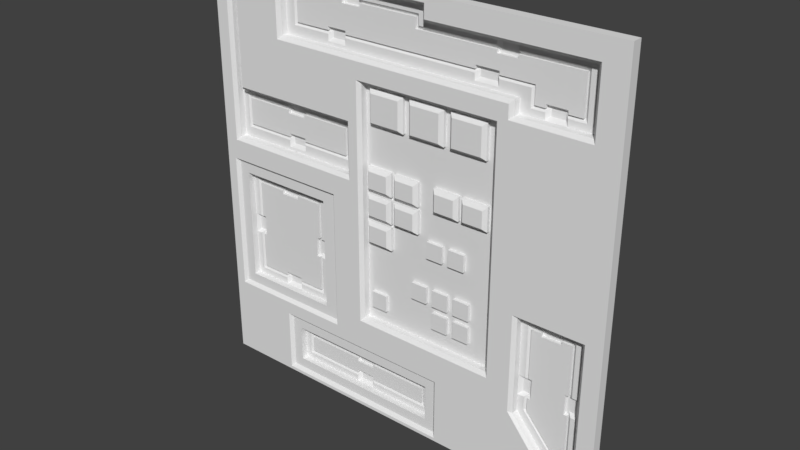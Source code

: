 # Source: reac1_4.blend  (saved by Blender 2.78.0; exported with 4.5.12 LTS)
import bpy
from mathutils import Matrix  # noqa: F401  (used for matrix-valued properties, if any)

bpy.ops.wm.read_factory_settings(use_empty=True)
scene = bpy.context.scene
scene.name = 'Scene'

# ---- collections
col_collection_1 = bpy.data.collections.new('Collection 1'); scene.collection.children.link(col_collection_1)

# ---- materials (node trees are filled in below, after node groups)
mat_reac1_4 = bpy.data.materials.new('reac1_4')
mat_reac1_4.alpha_threshold = 0.0
mat_reac1_4.use_transparent_shadow = False
mat_reac1_4.roughness = 0.5

# ---- material node trees

# ---- world
world_world = bpy.data.worlds.new('World'); scene.world = world_world
world_world.color = (0.05088, 0.05088, 0.05088)
world_world.use_sun_shadow = False
world_world.sun_shadow_jitter_overblur = 0.0
world_world.cycles.sampling_method = 'MANUAL'

# ---- meshes
me_reac1_4 = bpy.data.meshes.new('reac1_4')
me_reac1_4.from_pydata([(1.28, 1.28, -1.28), (-1.28, 1.28, 1.28), (-1.28, 1.28, -1.28), (1.28, 1.28, 1.28), (-1.18, 1.28, 1.24), (-1.14, 1.28, -0.42), (-1.14, 1.28, -0.3), (-1.14, 1.28, -0.02), (-1.14, 1.28, 1.24), (-1.12, 1.3, -0.4), (-1.12, 1.3, -0.32), (-1.1, 1.28, -0.3), (-1.1, 1.28, -0.42), (-1.1, 1.28, -0.06), (-1.08, 1.3, -0.42), (-1.08, 1.3, -0.4), (-1.08, 1.3, -0.32), (-1.08, 1.3, -0.3), (-1.06, 1.3, -0.42), (-1.06, 1.3, -0.3), (-1.08, 1.3, -0.64), (-1.14, 1.28, 0.46), (-1.14, 1.28, -0.7), (-1.08, 1.3, -0.08), (-1.12, 1.3, 0.28), (-1.14, 1.28, 0.26), (-1.1, 1.28, -0.66), (-0.9, 1.28, -0.02), (-1.14, 1.28, 0.5), (-0.9, 1.28, -0.66), (-0.9, 1.28, -0.06), (-0.9, 1.3, -0.64), (-0.9, 1.3, -0.08), (-1.12, 1.3, 0.44), (-0.9, 1.28, -0.7), (-0.88, 1.3, -0.64), (-0.9, 1.3, -0.62), (-0.88, 1.3, -0.04), (-0.82, 1.28, 0.46), (-0.88, 1.3, -0.68), (-0.9, 1.3, -0.1), (-0.88, 1.3, -0.08), (-0.82, 1.28, 0.26), (-0.82, 1.3, 0.28), (-0.82, 1.3, 0.44), (-0.8, 1.3, -0.68), (-0.8, 1.3, -0.64), (-0.8, 1.3, -0.08), (-0.8, 1.3, -0.04), (-0.78, 1.3, -0.62), (-0.78, 1.3, -0.1), (-0.82, 1.28, 0.22), (-0.8, 1.3, 0.24), (-0.82, 1.3, 0.42), (-1.18, 1.28, 0.2), (-0.8, 1.3, 0.28), (-0.82, 1.3, 0.3), (-0.8, 1.3, 0.44), (-0.8, 1.3, 0.48), (-0.82, 1.28, 0.5), (-0.78, 1.28, -0.66), (-0.78, 1.3, -0.64), (-0.78, 1.3, -0.08), (-0.72, 1.28, -0.98), (-0.72, 1.3, 0.24), (-0.72, 1.3, 0.28), (-0.7199, 1.3, 0.4567), (-0.72, 1.3, 0.48), (-0.78, 1.28, -0.7), (-0.78, 1.28, -0.06), (-0.78, 1.28, -0.02), (-0.7, 1.3, 0.3), (-0.7, 1.3, 0.42), (-0.7, 1.3, 0.44), (-0.74, 1.28, 0.94), (-0.72, 1.3, 0.96), (-0.64, 1.3, -0.42), (-0.64, 1.3, -0.3), (-0.76, 1.28, -1.16), (-0.62, 1.3, -0.64), (-0.62, 1.3, -0.42), (-0.62, 1.3, -0.3), (-0.62, 1.3, -0.08), (-0.7, 1.28, 0.46), (-0.76, 1.28, -0.94), (-0.6, 1.28, -0.42), (-0.62, 1.3, -0.4), (-0.62, 1.3, -0.32), (-0.6, 1.28, -0.3), (-0.6, 1.28, -0.06), (-0.58, 1.3, -0.4), (-0.58, 1.3, -0.32), (-0.7, 1.3, 0.28), (-0.7, 1.3, -1.0), (-0.6, 1.28, -0.66), (-0.56, 1.28, -0.42), (-0.56, 1.28, -0.3), (-0.7, 1.28, 0.22), (-0.7, 1.28, 0.5), (-0.72, 1.3, 1.14), (-0.72, 1.28, -1.12), (-0.7, 1.3, -1.1), (-0.54, 1.28, -0.7), (-0.54, 1.28, -0.02), (-0.74, 1.28, 1.16), (-0.7, 1.28, 0.26), (-0.5, 1.28, 0.94), (-0.5, 1.3, 0.96), (-0.5, 1.28, 0.9), (-0.5, 1.3, 0.98), (-0.48, 1.3, 0.92), (-0.48, 1.3, 0.96), (-0.34, 1.28, -0.98), (-0.38, 1.28, 0.26), (-0.34, 1.28, -1.12), (-0.4, 1.3, 0.28), (-0.4, 1.3, 0.44), (-0.4, 1.3, 0.92), (-0.4, 1.3, 0.96), (-0.4, 1.3, 1.14), (-0.4, 1.28, 1.16), (-0.38, 1.28, 0.46), (-0.38, 1.3, 0.98), (-0.4, 1.3, 1.12), (-0.38, 1.3, 1.18), (-0.4, 1.28, 1.2), (-0.34, 1.3, -1.1), (-0.34, 1.3, -1.0), (-0.34, 1.28, 0.2), (-0.34, 1.28, 0.5), (-0.38, 1.3, 1.14), (-0.34, 1.28, -1.16), (-0.32, 1.3, -1.1), (-0.34, 1.3, -1.02), (-0.3, 1.3, 1.14), (-0.3, 1.3, 1.18), (-0.32, 1.3, -1.14), (-0.34, 1.3, -1.08), (-0.32, 1.3, -1.0), (-0.32, 1.3, -0.96), (-0.34, 1.28, -0.94), (-0.28, 1.3, 1.12), (-0.24, 1.3, -1.14), (-0.24, 1.3, -1.1), (-0.24, 1.3, -1.0), (-0.24, 1.3, -0.96), (-0.24, 1.28, 0.116), (-0.22, 1.3, -1.08), (-0.22, 1.3, -1.02), (-0.2, 1.28, -0.58), (-0.22, 1.28, -0.04), (-0.22, 1.28, 0.12), (-0.22, 1.28, -0.02), (-0.22, 1.28, 0.14), (-0.22, 1.28, 0.28), (-0.24, 1.28, -0.2111), (-0.2, 1.28, -0.48), (-0.2, 1.28, 0.52), (-0.22, 1.28, -0.18), (-0.24, 1.28, 0.4664), (-0.2, 1.28, 0.72), (-0.38, 1.28, 0.9), (-0.38, 1.28, 0.94), (-0.28, 1.3, 1.14), (-0.22, 1.28, -1.12), (-0.22, 1.28, -0.98), (-0.22, 1.28, -1.16), (-0.22, 1.3, -1.0), (-0.1, 1.28, -0.48), (-0.06, 1.28, -0.04), (-0.06, 1.28, -0.02), (-0.06, 1.28, 0.12), (-0.06, 1.28, 0.14), (-0.06, 1.28, 0.28), (0.02, 1.28, 0.52), (-0.8, 1.28, 1.22), (-0.22, 1.28, -0.94), (-0.28, 1.28, 1.16), (-0.28, 1.28, 1.2), (-0.1, 1.28, -0.58), (-0.22, 1.3, -1.1), (-0.04, 1.28, -0.02), (0.02, 1.28, 0.72), (0.08, 1.28, -0.42), (-0.06, 1.28, -0.18), (-0.04, 1.28, 0.12), (-0.04, 1.28, 0.14), (-0.04, 1.28, 0.28), (0.06, 1.28, 0.52), (-0.8, 1.28, 0.88), (0.1, 1.28, 1.16), (0.08, 1.3, 1.14), (0.16, 1.28, -1.12), (0.12, 1.28, -0.02), (0.12, 1.28, 0.28), (0.06, 1.28, 0.72), (0.12, 1.28, 0.14), (0.14, 1.3, -1.1), (0.14, 1.3, -1.0), (0.08, 1.28, -0.32), (0.18, 1.28, -0.04), (0.16, 1.28, 1.22), (0.12, 1.28, 0.12), (-0.38, 1.3, 0.96), (0.16, 1.28, -0.98), (0.18, 1.28, -0.42), (0.18, 1.28, -0.14), (0.2, 1.28, -1.16), (0.2, 1.28, -0.94), (0.22, 1.28, -0.56), (0.22, 1.28, -0.42), (0.18, 1.28, -0.32), (0.22, 1.28, 0.28), (0.22, 1.28, -0.46), (0.22, 1.28, -0.32), (0.28, 1.28, 0.52), (0.28, 1.28, -0.14), (0.28, 1.28, -0.04), (0.28, 1.28, 0.72), (0.32, 1.28, -0.56), (0.32, 1.28, -0.46), (0.32, 1.28, -0.32), (0.22, 1.28, 0.14), (0.32, 1.28, 0.52), (0.32, 1.28, 0.72), (0.32, 1.28, -0.42), (0.38, 1.28, 0.14), (-0.24, 1.28, 0.74), (0.36, 1.28, -0.56), (0.36, 1.28, -0.46), (0.1, 1.28, 1.1), (0.32, 1.28, -0.04), (0.38, 1.28, 0.28), (0.36, 1.28, -0.42), (0.36, 1.28, -0.32), (0.32, 1.28, -0.14), (0.4, 1.28, 0.28), (0.16, 1.28, 1.14), (0.46, 1.28, -0.46), (0.42, 1.28, -0.14), (0.42, 1.28, -0.04), (0.08, 1.3, 1.08), (0.4, 1.28, 0.14), (0.44, 1.28, 0.94), (0.44, 1.3, 0.96), (0.54, 1.28, 0.52), (-0.24, 1.28, -0.66), (0.46, 1.3, 0.92), (0.46, 1.3, 0.96), (0.46, 1.28, -0.42), (0.56, 1.28, 0.14), (0.56, 1.28, 0.28), (0.44, 1.3, 0.98), (0.46, 1.28, -0.32), (0.44, 1.28, 0.9), (0.56, 1.28, 1.1), (0.56, 1.3, 0.92), (0.56, 1.3, 0.96), (0.56, 1.3, 1.08), (0.46, 1.28, -0.56), (0.54, 1.28, 0.72), (0.58, 1.3, 0.98), (0.6, 1.28, -0.66), (0.6, 1.28, 0.74), (0.56, 1.3, 1.06), (0.58, 1.3, 1.12), (0.56, 1.28, 1.14), (0.58, 1.28, 0.9), (0.58, 1.3, 1.08), (0.6601, 1.3, 1.097), (0.66, 1.3, 1.12), (0.58, 1.28, 0.94), (0.68, 1.3, 1.06), (0.68, 1.3, 1.08), (0.7, 1.28, 0.8), (0.7, 1.28, 0.88), (0.58, 1.3, 0.96), (0.76, 1.28, 0.94), (0.78, 1.28, -0.74), (0.78, 1.28, -0.62), (0.78, 1.28, -0.26), (0.78, 1.3, 0.96), (0.82, 1.28, -0.74), (0.8, 1.3, -0.72), (0.8, 1.3, -0.64), (0.82, 1.28, -0.3), (0.76, 1.28, 0.84), (0.82, 1.28, -0.62), (0.78, 1.3, 0.86), (0.84, 1.3, -0.74), (0.84, 1.3, -0.72), (0.84, 1.3, -0.64), (0.84, 1.3, -0.62), (0.84, 1.3, -0.32), (0.84, 1.28, 0.84), (0.84, 1.3, 0.86), (0.68, 1.28, 1.14), (0.86, 1.3, -0.74), (0.86, 1.3, -0.62), (0.9, 1.28, -0.3), (0.84, 1.28, 0.8), (0.84, 1.3, 0.88), (0.68, 1.28, 1.1), (0.9, 1.3, -0.32), (0.9, 1.28, -0.26), (0.86, 1.3, 0.82), (0.86, 1.3, 0.86), (0.92, 1.3, -0.32), (0.94, 1.3, 0.82), (0.94, 1.3, 0.86), (0.9, 1.3, -0.34), (0.92, 1.3, -0.26), (0.96, 1.3, 0.88), (1.0, 1.3, -0.32), (0.96, 1.3, 0.86), (1.0, 1.3, -0.26), (0.96, 1.28, 0.8), (0.96, 1.28, 0.84), (1.02, 1.3, -0.34), (1.02, 1.3, -0.32), (0.56, 1.26, 0.28), (0.56, 1.26, 0.14), (0.54, 1.26, 0.72), (0.54, 1.26, 0.52), (0.54, 1.24, 0.26), (0.54, 1.24, 0.16), (0.52, 1.24, 0.7), (0.52, 1.24, 0.54), (1.02, 1.28, -0.3), (0.4, 1.26, 0.14), (0.42, 1.24, 0.16), (0.32, 1.26, 0.52), (0.46, 1.26, -0.42), (1.06, 1.28, 0.84), (1.04, 1.3, 0.86), (1.04, 1.3, 1.08), (0.46, 1.26, -0.46), (0.46, 1.26, -0.56), (1.08, 1.28, -1.12), (1.06, 1.3, -0.74), (1.06, 1.3, -0.62), (0.34, 1.24, 0.54), (0.46, 1.26, -0.32), (0.34, 1.24, 0.7), (0.42, 1.24, 0.26), (0.42, 1.26, -0.04), (0.42, 1.26, -0.14), (1.08, 1.3, -0.74), (1.08, 1.3, -0.62), (1.08, 1.3, -0.32), (0.4, 1.26, 0.28), (0.36, 1.26, -0.32), (0.36, 1.26, -0.42), (0.36, 1.26, -0.56), (0.38, 1.26, 0.28), (0.38, 1.26, 0.14), (0.32, 1.26, -0.04), (1.1, 1.28, -1.12), (1.1, 1.28, -0.74), (1.08, 1.3, -0.72), (1.08, 1.3, -0.64), (1.1, 1.28, -0.62), (0.36, 1.26, -0.46), (0.36, 1.24, 0.16), (1.06, 1.28, 1.1), (1.08, 1.28, -1.2), (1.12, 1.3, -0.72), (1.12, 1.3, -0.64), (1.02, 1.28, -0.26), (0.36, 1.24, 0.26), (0.32, 1.26, 0.72), (0.32, 1.26, -0.14), (0.32, 1.26, -0.42), (1.12, 1.28, 0.8), (1.12, 1.28, 1.14), (1.14, 1.28, -0.74), (1.14, 1.28, -0.62), (1.1, 1.28, -0.3), (0.32, 1.26, -0.46), (0.32, 1.26, -0.56), (0.28, 1.26, 0.72), (0.28, 1.26, 0.52), (0.24, 1.24, 0.26), (0.24, 1.24, 0.16), (0.28, 1.26, -0.04), (0.28, 1.26, -0.14), (0.32, 1.26, -0.32), (0.26, 1.24, 0.7), (0.22, 1.26, 0.14), (1.16, 1.28, -1.2), (1.16, 1.28, -0.26), (0.22, 1.26, -0.46), (0.22, 1.26, -0.56), (0.26, 1.24, 0.54), (0.22, 1.26, 0.28), (0.18, 1.26, -0.04), (0.18, 1.26, -0.14), (0.22, 1.26, -0.32), (0.22, 1.26, -0.42), (0.08, 1.24, 0.7), (0.08, 1.24, 0.54), (0.18, 1.26, -0.32), (0.18, 1.26, -0.42), (0.08, 1.26, -0.32), (0.12, 1.26, 0.28), (0.12, 1.26, 0.14), (0.12, 1.26, 0.12), (0.12, 1.26, -0.02), (0.06, 1.26, 0.52), (0.1, 1.24, 0.26), (0.1, 1.24, 0.16), (0.1, 1.24, 0.1), (0.1, 1.24, -4.618e-07), (0.08, 1.26, -0.42), (0.06, 1.26, 0.72), (-0.04, 1.26, 0.28), (-0.04, 1.26, 0.14), (-0.04, 1.26, 0.12), (-0.04, 1.26, -0.02), (0.02, 1.26, 0.72), (0.02, 1.26, 0.52), (-0.02, 1.24, 0.26), (-0.02, 1.24, 0.1), (-0.02, 1.24, -4.624e-07), (2.073e-07, 1.24, 0.7), (-0.02, 1.24, 0.16), (1.587e-07, 1.24, 0.54), (-0.06, 1.26, 0.28), (-0.06, 1.26, 0.14), (-0.06, 1.26, 0.12), (-0.06, 1.26, -0.02), (-0.06, 1.26, -0.04), (-0.06, 1.26, -0.18), (-0.08, 1.24, 0.26), (-0.08, 1.24, 0.1), (-0.2, 1.26, 0.72), (-0.2, 1.26, 0.52), (-0.08, 1.24, 0.16), (-0.08, 1.24, -4.618e-07), (-0.08, 1.24, -0.06), (-0.08, 1.24, -0.16), (-0.1, 1.26, -0.48), (-0.1, 1.26, -0.58), (-0.18, 1.24, 0.7), (-0.18, 1.24, 0.54), (-0.2, 1.24, 0.26), (-0.2, 1.24, 0.1), (-0.2, 1.24, -4.62e-07), (-0.2, 1.24, -0.06), (-0.2, 1.24, -0.16), (-0.2, 1.26, -0.58), (-0.2, 1.24, 0.16), (-0.22, 1.26, 0.14), (-0.22, 1.26, -0.02), (-0.22, 1.26, -0.18), (0.78, 1.28, -0.84), (-0.2, 1.26, -0.48), (-0.22, 1.26, 0.28), (-0.22, 1.26, 0.12), (-0.22, 1.26, -0.04), (1.08, 1.3, -1.097), (0.84, 1.3, -0.82), (0.82, 1.28, -0.82), (-1.28, 1.24, -1.28), (1.28, 1.24, -1.28), (-1.28, 1.22, 1.28), (-1.28, 1.22, -1.26), (1.28, 1.22, 1.28), (-1.22, 1.22, -0.78), (-1.2, 1.24, 0.04), (-1.2, 1.22, 1.26), (-1.18, 1.24, 1.24), (-1.14, 1.24, -0.02), (-1.14, 1.24, 1.24), (-1.12, 1.22, 0.52), (-1.12, 1.22, 1.26), (-1.2, 1.22, 0.18), (-1.2, 1.24, -0.76), (-1.14, 1.24, -0.7), (-1.14, 1.24, 0.5), (-1.22, 1.22, 0.06), (-0.54, 1.24, -0.7), (-0.8, 1.24, 1.22), (-0.84, 1.22, -0.86), (-1.18, 1.24, 0.2), (-0.54, 1.24, -0.02), (-0.46, 1.24, -0.76), (-0.46, 1.24, 0.04), (-0.44, 1.22, -0.78), (-0.44, 1.22, 0.06), (-0.8, 1.24, 0.88), (-0.82, 1.24, -0.88), (-0.76, 1.24, -0.94), (-0.32, 1.22, 0.18), (-0.76, 1.24, -1.16), (-0.34, 1.24, 0.2), (-0.34, 1.24, 0.5), (-0.82, 1.24, -1.22), (-0.32, 1.22, 0.52), (-0.26, 1.22, -0.68), (-0.24, 1.24, 0.74), (-0.82, 1.22, 1.24), (-0.84, 1.22, -1.24), (0.26, 1.24, -1.22), (0.2, 1.24, -0.94), (0.18, 1.22, 1.24), (-0.82, 1.22, 0.86), (-0.26, 1.22, 0.76), (0.16, 1.24, 1.22), (0.26, 1.24, -0.88), (0.2, 1.24, -1.16), (-0.24, 1.24, -0.66), (0.28, 1.22, -1.24), (0.16, 1.24, 1.14), (0.62, 1.22, -0.68), (0.6, 1.24, -0.66), (0.6, 1.24, 0.74), (0.62, 1.22, 0.76), (0.68, 1.22, 0.86), (0.68, 1.22, 0.78), (0.7, 1.24, 0.88), (0.76, 1.22, -0.8267), (0.76, 1.22, -0.24), (0.18, 1.22, 1.16), (0.78, 1.24, -0.84), (0.78, 1.24, -0.26), (0.7, 1.24, 0.8), (1.14, 1.22, 1.16), (0.28, 1.22, -0.86), (0.9437, 1.24, -0.26), (1.08, 1.24, -1.2), (1.08, 1.22, -1.22), (1.12, 1.24, 0.8), (1.12, 1.24, 1.14), (0.3117, 1.22, -1.26), (1.16, 1.24, -1.2), (1.16, 1.24, -0.26), (1.18, 1.22, -0.24), (1.14, 1.22, 0.78), (1.28, 1.22, -1.26), (1.18, 1.22, -1.22), (-1.08, 1.28, -0.42), (-1.08, 1.28, -0.3), (-1.08, 1.28, -0.08), (-1.12, 1.28, 0.28), (-1.06, 1.28, -0.3), (-1.08, 1.28, -0.64), (-1.06, 1.28, -0.42), (-1.12, 1.28, 0.44), (-0.82, 1.28, 0.42), (-0.9, 1.28, -0.64), (-0.9, 1.28, -0.08), (-0.9, 1.28, -0.62), (-0.9, 1.28, -0.1), (-0.82, 1.28, 0.28), (-0.82, 1.28, 0.44), (-0.78, 1.28, -0.62), (-0.82, 1.28, 0.3), (-0.78, 1.28, -0.64), (-0.78, 1.28, -0.1), (-0.64, 1.28, -0.42), (-0.78, 1.28, -0.08), (-0.72, 1.28, 0.96), (-0.72, 1.28, 1.14), (-0.62, 1.28, -0.64), (-0.64, 1.28, -0.3), (-0.7, 1.28, 0.42), (-0.62, 1.28, -0.42), (-0.62, 1.28, -0.3), (-0.62, 1.28, -0.08), (-0.7, 1.28, 0.3), (-0.7, 1.28, 0.44), (-0.7, 1.28, 0.28), (-0.4, 1.28, 1.12), (-0.4, 1.28, 0.28), (-0.5, 1.28, 0.98), (-0.5, 1.28, 0.96), (-0.7, 1.28, -1.1), (-0.7, 1.28, -1.0), (-0.4, 1.28, 0.44), (-0.38, 1.28, 0.98), (-0.4, 1.28, 1.14), (-0.34, 1.28, -1.1), (-0.34, 1.28, -1.0), (-0.34, 1.28, -1.02), (-0.34, 1.28, -1.08), (-0.22, 1.28, -1.02), (-0.38, 1.28, 0.96), (-0.22, 1.28, -1.08), (-0.28, 1.28, 1.12), (-0.28, 1.28, 1.14), (-0.22, 1.28, -1.0), (-0.22, 1.28, -1.1), (0.14, 1.28, -1.1), (0.08, 1.28, 1.14), (0.14, 1.28, -1.0), (0.08, 1.28, 1.08), (0.44, 1.28, 0.96), (0.44, 1.28, 0.98), (0.56, 1.28, 1.08), (0.56, 1.28, 1.06), (0.58, 1.28, 0.96), (0.58, 1.28, 0.98), (0.68, 1.28, 1.06), (0.78, 1.28, 0.86), (0.78, 1.28, 0.96), (0.84, 1.28, -0.74), (0.84, 1.28, -0.62), (0.84, 1.28, -0.32), (0.84, 1.28, 0.86), (0.86, 1.28, -0.74), (0.84, 1.28, 0.88), (0.86, 1.28, -0.62), (0.9, 1.28, -0.32), (0.9, 1.28, -0.34), (0.68, 1.28, 1.08), (0.96, 1.28, 0.86), (1.02, 1.28, -0.32), (0.96, 1.28, 0.88), (1.04, 1.28, 0.86), (1.04, 1.28, 1.08), (1.06, 1.28, -0.74), (1.06, 1.28, -0.62), (1.02, 1.28, -0.34), (1.08, 1.28, -1.097), (1.08, 1.28, -0.74), (1.08, 1.28, -0.62), (1.08, 1.28, -0.32), (0.84, 1.28, -0.82)], [], [(389, 375, 357), (390, 376, 375), (390, 377, 376), (389, 357, 365), (375, 358, 357), (366, 360, 359), (376, 377, 361), (377, 349, 348), (357, 338, 365), (360, 340, 339), (377, 368, 328), (364, 335, 334), (349, 328, 319), (313, 319, 328), (313, 328, 368), (333, 334, 317), (316, 317, 308), (317, 309, 308), (317, 314, 309), (314, 312, 309), (455, 365, 338), (338, 462, 455), (313, 311, 307), (307, 311, 304), (309, 312, 306), (303, 299, 293), (316, 305, 300), (297, 290, 289), (297, 291, 290), (298, 292, 291), (299, 304, 285), (306, 301, 295), (282, 289, 290), (291, 292, 287), (292, 285, 287), (291, 287, 284), (294, 288, 286), (462, 278, 455), (278, 282, 283), (284, 287, 279), (285, 280, 279), (364, 296, 302), (286, 277, 275), (286, 275, 274), (277, 276, 271), (273, 335, 302), (275, 271, 267), (302, 270, 269), (270, 302, 296), (269, 270, 268), (272, 268, 264), (262, 239, 253), (262, 250, 239), (263, 245, 251), (263, 260, 245), (271, 276, 257), (276, 261, 257), (267, 256, 254), (257, 252, 248), (262, 259, 246), (262, 249, 238), (245, 223, 236), (248, 252, 244), (258, 255, 241), (253, 239, 235), (240, 242, 231), (255, 266, 237), (238, 233, 229), (253, 235, 234), (236, 232, 226), (260, 263, 224), (255, 237, 230), (228, 229, 219), (229, 233, 220), (229, 220, 219), (231, 226, 217), (232, 223, 212), (224, 218, 223), (224, 227, 218), (221, 235, 214), (235, 216, 214), (217, 202, 200), (207, 204, 192), (210, 211, 205), (212, 215, 194), (211, 206, 199), (222, 212, 196), (212, 194, 196), (218, 227, 195), (206, 184, 199), (215, 188, 194), (250, 329, 242), (275, 254, 189), (169, 432, 184), (188, 195, 182), (233, 352, 234), (223, 370, 224), (188, 182, 174), (195, 227, 182), (188, 414, 195), (183, 199, 168), (245, 323, 223), (194, 174, 187), (179, 450, 149), (190, 178, 177), (190, 201, 178), (207, 192, 166), (198, 204, 167), (181, 170, 169), (181, 171, 170), (192, 180, 164), (204, 176, 165), (239, 346, 235), (222, 388, 212), (218, 380, 215), (260, 323, 245), (212, 354, 232), (184, 432, 158), (187, 174, 159), (226, 355, 222), (182, 227, 160), (243, 203, 162), (191, 177, 163), (199, 155, 156), (209, 392, 213), (174, 157, 159), (224, 370, 260), (202, 406, 193), (169, 170, 150), (171, 172, 151), (173, 159, 154), (242, 329, 236), (251, 320, 250), (172, 452, 153), (166, 164, 142), (164, 143, 142), (164, 180, 143), (180, 147, 143), (144, 167, 165), (165, 145, 144), (145, 165, 176), (156, 155, 246), (150, 146, 155), (154, 159, 146), (157, 227, 159), (142, 143, 136), (166, 136, 131), (143, 137, 132), (148, 138, 133), (134, 163, 177), (132, 137, 126), (134, 135, 130), (129, 121, 113), (141, 130, 123), (178, 175, 125), (121, 116, 115), (162, 203, 118), (203, 122, 118), (118, 122, 111), (161, 110, 108), (113, 115, 105), (111, 109, 107), (125, 175, 104), (127, 112, 93), (102, 95, 94), (102, 96, 95), (103, 89, 96), (113, 105, 97), (106, 107, 74), (119, 104, 99), (90, 87, 86), (96, 89, 88), (131, 100, 78), (94, 80, 79), (88, 82, 81), (121, 98, 83), (112, 84, 63), (87, 77, 76), (102, 94, 68), (73, 116, 83), (101, 63, 100), (105, 92, 65), (92, 71, 65), (83, 67, 66), (67, 83, 98), (82, 69, 62), (66, 67, 57), (99, 104, 74), (63, 84, 78), (80, 564, 79), (99, 581, 119), (273, 615, 335), (128, 97, 54), (334, 616, 314), (445, 457, 452), (449, 459, 454), (443, 435, 436), (438, 446, 447), (442, 456, 450), (64, 55, 52), (72, 57, 53), (428, 451, 452), (430, 447, 453), (432, 449, 454), (68, 60, 45), (60, 46, 45), (60, 61, 46), (61, 49, 46), (281, 605, 276), (126, 577, 101), (197, 593, 180), (244, 597, 203), (47, 62, 69), (69, 48, 47), (48, 69, 70), (424, 435, 443), (433, 427, 445), (433, 445, 451), (434, 429, 446), (439, 431, 448), (440, 448, 449), (55, 56, 43), (261, 598, 252), (420, 426, 436), (428, 433, 437), (45, 46, 39), (47, 48, 41), (431, 439, 440), (421, 415, 416), (422, 417, 418), (68, 39, 34), (335, 619, 334), (77, 565, 76), (33, 555, 44), (123, 573, 141), (18, 545, 19), (419, 424, 426), (409, 415, 421), (410, 421, 425), (411, 417, 422), (412, 422, 423), (399, 414, 408), (405, 410, 416), (407, 412, 418), (44, 38, 33), (402, 403, 413), (381, 400, 408), (405, 409, 410), (406, 411, 412), (35, 36, 31), (53, 549, 72), (460, 624, 461), (393, 387, 399), (393, 399, 400), (384, 395, 396), (387, 380, 399), (382, 394, 388), (385, 384, 396), (386, 397, 398), (379, 391, 392), (43, 544, 24), (17, 543, 23), (380, 387, 393), (355, 383, 388), (372, 386, 398), (363, 382, 383), (93, 578, 127), (30, 27, 13), (369, 354, 382), (341, 370, 331), (29, 31, 26), (115, 572, 92), (23, 551, 32), (355, 369, 363), (75, 562, 99), (346, 356, 371), (332, 351, 352), (461, 606, 289), (191, 596, 241), (325, 344, 330), (326, 322, 343), (323, 327, 331), (324, 320, 344), (51, 42, 25), (321, 325, 329), (323, 326, 327), (320, 324, 325), (34, 29, 22), (349, 627, 348), (62, 561, 82), (293, 613, 303), (32, 13, 23), (128, 495, 129), (78, 494, 131), (246, 515, 262), (390, 536, 368), (316, 532, 373), (163, 594, 191), (70, 485, 27), (38, 28, 21), (166, 510, 207), (280, 525, 279), (365, 535, 389), (279, 525, 278), (368, 529, 315), (278, 525, 455), (300, 532, 316), (34, 478, 68), (116, 579, 115), (73, 571, 116), (27, 472, 7), (198, 595, 197), (140, 492, 84), (389, 535, 390), (347, 624, 460), (18, 15, 14), (18, 16, 15), (19, 17, 16), (227, 500, 159), (1, 465, 3), (14, 12, 26), (12, 14, 15), (16, 17, 11), (17, 13, 11), (159, 500, 146), (146, 511, 155), (16, 11, 10), (155, 511, 246), (59, 479, 28), (5, 12, 9), (10, 6, 5), (10, 11, 6), (11, 7, 6), (103, 485, 70), (68, 481, 102), (129, 496, 98), (373, 533, 374), (208, 504, 176), (28, 4, 54), (102, 485, 103), (266, 513, 237), (0, 463, 2), (2, 463, 466), (131, 510, 166), (262, 515, 263), (8, 473, 4), (176, 504, 140), (275, 520, 274), (274, 526, 300), (28, 473, 8), (84, 492, 78), (7, 472, 6), (207, 504, 208), (5, 478, 22), (3, 539, 0), (374, 533, 296), (315, 529, 311), (22, 478, 34), (98, 479, 59), (54, 484, 128), (296, 533, 266), (175, 482, 189), (263, 500, 227), (189, 520, 275), (43, 42, 55), (44, 57, 38), (244, 243, 248), (258, 268, 255), (107, 106, 111), (119, 130, 120), (191, 241, 230), (295, 294, 306), (294, 300, 305), (183, 413, 199), (170, 453, 152), (201, 508, 175), (2, 465, 1), (4, 471, 54), (114, 131, 136), (126, 114, 132), (127, 138, 112), (303, 307, 299), (348, 360, 361), (32, 41, 30), (81, 87, 88), (80, 85, 86), (31, 29, 35), (29, 34, 39), (30, 37, 27), (38, 58, 59), (255, 265, 266), (299, 307, 304), (315, 313, 368), (112, 139, 140), (475, 465, 470), (501, 465, 475), (505, 467, 501), (527, 467, 505), (537, 536, 535), (540, 535, 531), (538, 533, 532), (536, 537, 529), (538, 532, 519), (529, 522, 525), (525, 522, 521), (521, 514, 528), (519, 517, 514), (517, 516, 515), (533, 523, 513), (514, 515, 499), (516, 517, 500), (512, 509, 503), (509, 504, 510), (523, 508, 513), (517, 518, 507), (518, 520, 506), (512, 503, 502), (500, 507, 499), (464, 534, 463), (503, 510, 494), (498, 496, 495), (504, 509, 492), (528, 488, 483), (493, 489, 499), (509, 483, 491), (499, 489, 488), (488, 487, 486), (486, 485, 481), (507, 506, 498), (508, 501, 482), (534, 502, 466), (496, 498, 479), (485, 487, 469), (494, 491, 497), (490, 501, 506), (491, 483, 502), (493, 484, 476), (506, 501, 475), (486, 478, 477), (485, 469, 472), (487, 480, 469), (483, 468, 502), (474, 473, 479), (502, 468, 466), (478, 469, 477), (471, 470, 476), (469, 480, 468), (466, 480, 465), (539, 537, 540), (467, 538, 537), (467, 527, 538), (365, 455, 524, 530), (338, 357, 460), (626, 623, 622), (619, 618, 616), (628, 624, 621), (621, 610, 628), (621, 612, 610), (618, 605, 611), (614, 608, 607), (609, 611, 604), (618, 615, 605), (611, 605, 604), (605, 615, 603), (600, 599, 598), (596, 594, 589), (593, 586, 588), (593, 591, 586), (597, 589, 587), (588, 586, 585), (589, 573, 580), (584, 583, 577), (580, 573, 575), (573, 563, 575), (574, 571, 566), (573, 581, 563), (575, 563, 562), (565, 569, 559), (564, 556, 558), (569, 561, 559), (570, 549, 557), (556, 560, 552), (554, 557, 544), (559, 553, 560), (560, 553, 545), (553, 543, 542), (389, 390, 375), (359, 358, 375, 366), (377, 390, 368), (361, 360, 367, 376), (366, 367, 360), (364, 333, 373, 374), (317, 316, 373, 333), (624, 625, 621), (361, 377, 348), (347, 359, 339), (359, 360, 339), (360, 348, 340), (349, 377, 328), (333, 364, 334), (318, 319, 313), (307, 310, 318, 313), (317, 334, 314), (306, 305, 308, 309), (313, 315, 311), (310, 307, 303), (316, 308, 305), (282, 462, 461, 289), (306, 312, 301), (335, 364, 302), (297, 298, 291), (293, 299, 285), (305, 306, 294), (364, 374, 296), (284, 283, 290, 291), (292, 293, 285), (285, 304, 280), (294, 295, 288), (282, 290, 283), (279, 278, 283, 284), (300, 294, 286), (462, 282, 278), (277, 286, 288, 281), (287, 285, 279), (266, 265, 270, 296), (300, 286, 274), (277, 281, 276), (275, 277, 271), (272, 273, 269), (273, 302, 269), (272, 269, 268), (268, 270, 265), (251, 250, 262, 263), (257, 256, 267, 271), (248, 247, 256, 257), (264, 268, 258), (268, 265, 255), (275, 267, 254), (262, 253, 249), (239, 250, 240), (257, 261, 252), (254, 256, 247), (243, 254, 247, 248), (259, 262, 238), (251, 245, 236), (240, 250, 242), (210, 213, 220, 225), (238, 249, 233), (246, 259, 228), (242, 236, 226), (236, 223, 232), (241, 255, 230), (233, 234, 225), (231, 242, 226), (224, 263, 227), (220, 233, 225), (225, 234, 221), (234, 235, 221), (246, 228, 219), (235, 231, 217), (235, 217, 216), (212, 223, 215), (223, 218, 215), (198, 197, 192, 204), (217, 226, 222), (246, 219, 209), (217, 222, 202), (213, 210, 205), (210, 214, 211), (214, 216, 206), (207, 208, 204), (209, 213, 183), (213, 205, 183), (211, 214, 206), (243, 244, 203), (342, 253, 234, 351), (206, 200, 193), (202, 222, 196), (237, 201, 190), (200, 202, 193), (212, 394, 354), (206, 193, 184), (408, 188, 215, 381), (352, 233, 249, 332), (222, 355, 388), (458, 151, 152, 453), (428, 172, 173, 427), (230, 237, 190), (353, 228, 259, 337), (459, 150, 158, 454), (332, 249, 253, 342), (320, 251, 236, 350), (186, 185, 202, 196), (230, 190, 191), (184, 193, 181), (430, 170, 171, 429), (337, 259, 238, 336), (386, 221, 214, 397), (398, 210, 225, 372), (169, 431, 432), (234, 352, 351), (192, 197, 180), (246, 209, 179), (209, 183, 179), (378, 220, 213, 391), (362, 229, 228, 353), (223, 331, 370), (194, 188, 174), (392, 209, 219, 379), (441, 168, 156, 456), (346, 239, 240, 345), (204, 208, 176), (179, 183, 168), (435, 160, 157, 436), (188, 408, 414), (345, 240, 231, 356), (191, 190, 177), (356, 231, 235, 371), (172, 171, 185, 186), (184, 181, 169), (181, 185, 171), (173, 172, 186, 187), (372, 225, 221, 386), (212, 388, 394), (178, 201, 175), (260, 322, 323), (260, 370, 322), (166, 192, 164), (167, 204, 165), (199, 184, 155), (355, 226, 232, 354), (215, 380, 381), (336, 238, 229, 362), (173, 187, 159), (379, 219, 220, 378), (162, 161, 254, 243), (189, 254, 161), (415, 187, 186, 416), (427, 173, 154, 457), (401, 211, 199, 403), (155, 184, 158), (413, 183, 205, 402), (442, 179, 168, 441), (417, 185, 181, 418), (172, 428, 452), (397, 214, 210, 398), (429, 171, 151, 458), (420, 174, 182, 419), (168, 199, 156), (405, 196, 194, 404), (213, 392, 391), (431, 169, 150, 459), (170, 430, 453), (456, 156, 149, 450), (385, 216, 217, 384), (158, 432, 454), (395, 200, 206, 396), (193, 406, 407), (246, 179, 149), (402, 205, 211, 401), (223, 323, 331), (419, 182, 160, 435), (235, 346, 371), (150, 170, 152), (151, 172, 153), (236, 329, 350), (404, 194, 187, 415), (384, 217, 200, 395), (436, 157, 174, 420), (396, 206, 216, 385), (416, 186, 196, 405), (406, 202, 185, 417), (250, 320, 321), (139, 138, 144, 145), (148, 167, 144), (149, 156, 246), (158, 150, 155), (150, 152, 146), (152, 151, 146), (151, 153, 146), (153, 154, 146), (157, 160, 227), (166, 142, 136), (143, 147, 137), (148, 144, 138), (140, 139, 145, 176), (135, 134, 177, 178), (136, 143, 132), (141, 163, 134), (125, 124, 135, 178), (136, 132, 114), (133, 138, 127), (138, 139, 112), (141, 134, 130), (128, 129, 113), (130, 135, 124), (118, 117, 161, 162), (113, 121, 115), (125, 120, 130, 124), (123, 130, 119), (111, 110, 117, 118), (131, 114, 100), (161, 117, 110), (106, 108, 110, 111), (189, 161, 108), (111, 122, 109), (101, 100, 114, 126), (91, 90, 95, 96), (119, 120, 104), (120, 125, 104), (102, 103, 96), (128, 113, 97), (121, 129, 98), (108, 106, 74), (86, 85, 95, 90), (105, 115, 92), (116, 121, 83), (93, 112, 63), (112, 140, 84), (94, 95, 85), (88, 87, 91, 96), (90, 91, 87), (70, 69, 89, 103), (94, 85, 80), (88, 89, 82), (80, 86, 76), (86, 87, 76), (87, 81, 77), (74, 107, 75), (82, 89, 69), (189, 108, 74), (65, 64, 97, 105), (101, 93, 63), (68, 94, 60), (61, 60, 94, 79), (72, 73, 66), (73, 83, 66), (562, 75, 107, 576), (604, 288, 295, 609), (80, 567, 564), (72, 66, 57), (75, 99, 74), (100, 63, 78), (556, 49, 61, 558), (586, 148, 133, 584), (23, 543, 551), (557, 56, 71, 570), (72, 549, 566), (56, 55, 65, 71), (64, 65, 55), (591, 167, 148, 586), (59, 58, 67, 98), (57, 67, 58), (458, 453, 447, 446), (451, 445, 452), (588, 147, 180, 592), (74, 104, 189), (449, 448, 459), (444, 443, 436), (621, 339, 340, 622), (52, 51, 97, 64), (54, 97, 51), (546, 20, 31, 550), (585, 137, 147, 588), (445, 427, 457), (446, 429, 458), (448, 431, 459), (127, 578, 583), (126, 582, 577), (605, 281, 288, 604), (552, 36, 49, 556), (595, 198, 167, 591), (50, 62, 47), (42, 51, 52, 55), (180, 593, 592), (442, 441, 456), (444, 424, 443), (189, 104, 175), (436, 426, 444), (437, 433, 451), (428, 437, 451), (438, 434, 446), (430, 438, 447), (440, 439, 448), (432, 440, 449), (82, 561, 569), (575, 109, 122, 580), (53, 57, 44), (57, 58, 38), (424, 419, 435), (426, 424, 444), (428, 427, 433), (68, 45, 39), (293, 608, 613), (614, 310, 303, 613), (584, 133, 127, 583), (41, 40, 50, 47), (434, 438, 430, 429), (571, 73, 72, 566), (36, 35, 46, 49), (335, 620, 619), (432, 431, 440), (425, 421, 416), (423, 422, 418), (39, 46, 35), (582, 126, 137, 585), (570, 71, 92, 572), (76, 565, 560), (27, 37, 48, 70), (41, 48, 37), (622, 340, 348, 626), (420, 419, 426), (607, 292, 298, 612), (18, 547, 545), (549, 53, 44, 555), (334, 619, 616), (416, 410, 425), (412, 411, 422), (418, 412, 423), (400, 399, 408), (409, 404, 415), (411, 406, 417), (612, 298, 297, 610), (43, 554, 544), (625, 347, 339, 621), (610, 297, 289, 606), (553, 40, 32, 551), (602, 261, 276, 601), (554, 43, 56, 557), (410, 409, 421), (618, 312, 314, 616), (399, 380, 414), (405, 404, 409), (407, 406, 412), (39, 35, 29), (203, 597, 587), (40, 41, 32), (41, 37, 30), (402, 401, 403), (461, 624, 628), (33, 38, 21), (381, 393, 400), (383, 382, 388), (609, 295, 301, 611), (33, 548, 555), (550, 31, 36, 552), (578, 93, 101, 577), (381, 380, 393), (382, 354, 394), (379, 378, 391), (355, 363, 383), (17, 542, 543), (608, 293, 292, 607), (580, 122, 203, 587), (116, 571, 579), (32, 30, 13), (341, 343, 370), (363, 369, 382), (261, 602, 598), (599, 258, 241, 596), (99, 562, 563), (350, 329, 330, 344), (355, 354, 369), (38, 59, 28), (353, 336, 362), (541, 14, 20, 546), (346, 345, 356), (617, 319, 318, 623), (461, 628, 606), (141, 573, 589), (627, 349, 319, 617), (559, 50, 40, 553), (343, 322, 370), (327, 326, 343), (341, 327, 343), (191, 594, 596), (615, 273, 272, 603), (331, 327, 341), (344, 320, 350), (332, 342, 351), (337, 336, 353), (325, 324, 344), (611, 301, 312, 618), (590, 163, 141, 589), (335, 615, 620), (600, 264, 258, 599), (329, 325, 330), (54, 51, 25), (323, 322, 326), (573, 123, 119, 581), (24, 25, 42, 43), (348, 627, 626), (603, 272, 264, 600), (623, 318, 310, 614), (27, 485, 472), (129, 495, 496), (26, 31, 20), (597, 244, 252, 598), (115, 574, 572), (542, 17, 19, 545), (163, 590, 594), (508, 201, 237, 513), (576, 107, 109, 575), (561, 62, 50, 559), (455, 525, 524), (98, 496, 479), (22, 29, 26), (547, 18, 14, 541), (565, 77, 81, 568), (115, 579, 574), (347, 625, 624), (558, 61, 79, 564), (390, 535, 536), (263, 516, 500), (140, 504, 492), (175, 508, 482), (568, 81, 82, 569), (197, 595, 593), (18, 19, 16), (567, 80, 76, 560), (548, 33, 24, 544), (20, 14, 26), (17, 23, 13), (13, 27, 7), (10, 9, 15, 16), (99, 563, 581), (146, 500, 511), (3, 465, 467), (12, 15, 9), (5, 22, 26, 12), (21, 25, 24, 33), (9, 10, 5), (11, 13, 7), (521, 528, 534, 531), (304, 311, 529), (478, 5, 6, 472), (28, 8, 4), (266, 533, 513), (373, 532, 533), (25, 21, 54), (21, 28, 54), (0, 464, 463), (102, 481, 485), (189, 490, 520), (4, 473, 471), (131, 494, 510), (263, 515, 516), (128, 484, 495), (274, 520, 526), (28, 479, 473), (300, 526, 532), (78, 492, 494), (525, 280, 304, 529), (418, 181, 193, 407), (207, 510, 504), (368, 536, 529), (68, 478, 481), (3, 467, 539), (246, 511, 515), (189, 482, 490), (0, 539, 464), (2, 466, 465), (179, 442, 450), (199, 413, 403), (380, 218, 195, 414), (457, 154, 153, 452), (250, 321, 329), (531, 534, 539, 540), (365, 530, 535), (54, 471, 484), (501, 467, 465), (540, 537, 535), (464, 539, 534), (538, 527, 533), (531, 535, 530), (529, 537, 522), (537, 538, 519), (519, 532, 526), (522, 537, 519), (518, 519, 526, 520), (524, 525, 521), (533, 527, 523), (521, 522, 514), (477, 468, 488, 486), (522, 519, 514), (519, 518, 517), (514, 517, 515), (528, 514, 499), (534, 528, 512), (523, 527, 505), (499, 515, 511), (512, 528, 509), (503, 509, 510), (500, 517, 507), (523, 505, 508), (507, 518, 506), (534, 512, 502), (528, 499, 488), (508, 505, 501), (511, 500, 499), (499, 507, 498), (502, 503, 497), (493, 499, 498), (497, 503, 494), (493, 498, 495), (509, 528, 483), (492, 509, 491), (506, 520, 490), (488, 489, 487), (486, 487, 485), (493, 495, 484), (463, 534, 466), (487, 489, 480), (486, 481, 478), (494, 492, 491), (490, 482, 501), (497, 491, 502), (489, 493, 476), (480, 489, 476), (483, 488, 468), (470, 471, 473, 475), (479, 498, 474), (498, 506, 474), (506, 475, 474), (474, 475, 473), (478, 472, 469), (484, 471, 476), (477, 469, 468), (466, 468, 480), (465, 480, 476), (465, 476, 470), (539, 467, 537), (321, 320, 325), (367, 366, 375, 376), (460, 461, 462, 338), (276, 605, 601), (357, 358, 359, 347, 460), (602, 601, 605, 603), (626, 627, 623), (623, 627, 617), (619, 620, 618), (622, 623, 612), (621, 622, 612), (618, 620, 615), (612, 623, 614), (628, 610, 606), (612, 614, 607), (614, 613, 608), (548, 544, 549, 555), (602, 603, 600), (602, 600, 598), (598, 599, 596), (597, 598, 596), (593, 595, 591), (597, 596, 589), (589, 594, 590), (592, 593, 588), (585, 586, 584), (587, 589, 580), (582, 585, 577), (585, 584, 577), (577, 583, 578), (574, 579, 571), (570, 574, 566), (572, 574, 570), (564, 567, 560), (568, 569, 565), (576, 575, 562), (560, 565, 559), (570, 566, 549), (556, 564, 560), (544, 557, 549), (550, 552, 547), (552, 560, 547), (547, 560, 545), (550, 547, 546), (553, 551, 543), (546, 547, 541), (545, 553, 542), (521, 531, 530, 524)])
_uv = me_reac1_4.uv_layers.new(name='UVMap')
_uv.uv.foreach_set('vector', [0.9531, 0.03125, 0.9453, 0.2109, 0.9297, 0.0625, 0.9531, 0.3984, 0.9453, 0.2578, 0.9453, 0.2109, 0.9531, 0.3984, 0.9297, 0.3828, 0.9453, 0.2578, 0.9531, 0.03125, 0.9297, 0.0625, 0.9219, 0.03125, 0.9453, 0.2109, 0.9297, 0.2109, 0.9297, 0.0625, 0.9375, 0.2188, 0.9219, 0.25, 0.9219, 0.2188, 0.9453, 0.2578, 0.9297, 0.3828, 0.9297, 0.2578, 0.9297, 0.3828, 0.9219, 0.375, 0.9219, 0.2578, 0.9297, 0.0625, 0.9219, 0.0625, 0.9219, 0.03125, 0.9219, 0.25, 0.9141, 0.2578, 0.9141, 0.2109, 0.9297, 0.3828, 0.8984, 0.3984, 0.8984, 0.3828, 0.9141, 0.9297, 0.9063, 0.9219, 0.9063, 0.8359, 0.9219, 0.375, 0.8984, 0.3828, 0.8984, 0.375, 0.8906, 0.375, 0.8984, 0.375, 0.8984, 0.3828, 0.8906, 0.375, 0.8984, 0.3828, 0.8984, 0.3984, 0.9141, 0.8281, 0.9063, 0.8359, 0.875, 0.8281, 0.875, 0.8125, 0.875, 0.8281, 0.8672, 0.8203, 0.875, 0.8281, 0.8672, 0.8359, 0.8672, 0.8203, 0.875, 0.8281, 0.875, 0.8359, 0.8672, 0.8359, 0.875, 0.8359, 0.875, 0.8438, 0.8672, 0.8359, 0.9086, 0.06891, 0.9234, 0.0512, 0.9234, 0.05514, 0.9234, 0.05514, 0.9106, 0.06989, 0.9086, 0.06891, 0.8906, 0.375, 0.8594, 0.3984, 0.8594, 0.375, 0.8594, 0.375, 0.8594, 0.3984, 0.8516, 0.3984, 0.8672, 0.8359, 0.875, 0.8438, 0.8359, 0.8359, 0.8516, 0.375, 0.8516, 0.3828, 0.8281, 0.375, 0.875, 0.8125, 0.8359, 0.8203, 0.8281, 0.8125, 0.8359, 0.2109, 0.8281, 0.2188, 0.8281, 0.2109, 0.8359, 0.2109, 0.8281, 0.25, 0.8281, 0.2188, 0.8359, 0.2578, 0.8281, 0.2578, 0.8281, 0.25, 0.8516, 0.3828, 0.8516, 0.3984, 0.8203, 0.3828, 0.8359, 0.8359, 0.8281, 0.8438, 0.8281, 0.8359, 0.8203, 0.2109, 0.8281, 0.2109, 0.8281, 0.2188, 0.8281, 0.25, 0.8281, 0.2578, 0.8203, 0.2578, 0.8281, 0.2578, 0.8203, 0.3828, 0.8203, 0.2578, 0.8281, 0.25, 0.8203, 0.2578, 0.8125, 0.25, 0.8281, 0.8281, 0.8047, 0.8359, 0.7969, 0.8281, 0.8203, 0.1797, 0.8047, 0.2109, 0.8047, 0.1719, 0.8047, 0.2109, 0.8203, 0.2109, 0.8125, 0.2188, 0.8125, 0.25, 0.8203, 0.2578, 0.8047, 0.2578, 0.8203, 0.3828, 0.8047, 0.3984, 0.8047, 0.2578, 0.9141, 0.9297, 0.7656, 0.9453, 0.7656, 0.9297, 0.7969, 0.8281, 0.7969, 0.8672, 0.7734, 0.8438, 0.7969, 0.8281, 0.7734, 0.8438, 0.7734, 0.8125, 0.7969, 0.8672, 0.7266, 0.875, 0.7266, 0.8672, 0.7656, 0.9219, 0.9063, 0.9219, 0.7656, 0.9297, 0.7734, 0.8438, 0.7266, 0.8672, 0.7266, 0.8516, 0.7656, 0.9297, 0.7578, 0.9375, 0.7578, 0.9284, 0.7578, 0.9375, 0.7656, 0.9297, 0.7656, 0.9453, 0.7578, 0.9284, 0.7578, 0.9375, 0.7266, 0.9219, 0.7656, 0.9141, 0.7266, 0.9219, 0.7188, 0.9141, 0.7344, 0.2422, 0.6641, 0.4453, 0.6797, 0.375, 0.7344, 0.2422, 0.7187, 0.5547, 0.6641, 0.4453, 0.7344, 0.7891, 0.7109, 0.7031, 0.7188, 0.6094, 0.7344, 0.7891, 0.7109, 0.7813, 0.7109, 0.7031, 0.7266, 0.8672, 0.7266, 0.875, 0.7188, 0.875, 0.7266, 0.875, 0.7266, 0.8828, 0.7188, 0.875, 0.7266, 0.8516, 0.7188, 0.8594, 0.6719, 0.8516, 0.7188, 0.875, 0.6719, 0.8828, 0.6797, 0.875, 0.7344, 0.2422, 0.6797, 0.2813, 0.4063, 0.2422, 0.7344, 0.2422, 0.6797, 0.3359, 0.6797, 0.3203, 0.7109, 0.7031, 0.625, 0.7031, 0.6563, 0.6094, 0.6797, 0.875, 0.6719, 0.8828, 0.6719, 0.875, 0.7188, 0.9219, 0.7187, 0.9297, 0.5313, 0.9219, 0.6797, 0.375, 0.6641, 0.4453, 0.625, 0.4453, 0.6641, 0.4844, 0.6562, 0.5547, 0.625, 0.4844, 0.7187, 0.9297, 0.7187, 0.9453, 0.5625, 0.9453, 0.6797, 0.3203, 0.6406, 0.3359, 0.6406, 0.3203, 0.6797, 0.375, 0.625, 0.4453, 0.6406, 0.375, 0.6563, 0.6094, 0.6484, 0.6094, 0.6484, 0.5547, 0.7109, 0.7813, 0.7344, 0.7891, 0.625, 0.7813, 0.7187, 0.9297, 0.5625, 0.9453, 0.5391, 0.9297, 0.6406, 0.2813, 0.6406, 0.3203, 0.625, 0.2813, 0.6406, 0.3203, 0.6406, 0.3359, 0.625, 0.3203, 0.6406, 0.3203, 0.625, 0.3203, 0.625, 0.2813, 0.625, 0.4844, 0.6484, 0.5547, 0.6094, 0.4844, 0.6484, 0.6094, 0.625, 0.7031, 0.5859, 0.6094, 0.625, 0.7813, 0.6094, 0.7813, 0.625, 0.7031, 0.625, 0.7813, 0.4062, 0.7891, 0.6094, 0.7813, 0.625, 0.375, 0.625, 0.4453, 0.5859, 0.375, 0.625, 0.4453, 0.6094, 0.4453, 0.5859, 0.375, 0.6094, 0.4844, 0.5469, 0.5469, 0.5703, 0.4844, 0.5781, 0.04688, 0.5625, 0.1172, 0.5625, 0.0625, 0.5859, 0.3359, 0.5703, 0.375, 0.5703, 0.3359, 0.5859, 0.6094, 0.6094, 0.7031, 0.5469, 0.6094, 0.5703, 0.375, 0.5703, 0.4453, 0.5312, 0.375, 0.5859, 0.5547, 0.5859, 0.6094, 0.5469, 0.5547, 0.5859, 0.6094, 0.5469, 0.6094, 0.5469, 0.5547, 0.6094, 0.7813, 0.4062, 0.7891, 0.5234, 0.7813, 0.5703, 0.4453, 0.4766, 0.4297, 0.5312, 0.375, 0.6094, 0.7031, 0.5234, 0.7031, 0.5469, 0.6094, 0.7187, 0.5547, 0.6562, 0.5547, 0.6562, 0.5547, 0.7734, 0.8438, 0.6719, 0.8516, 0.1875, 0.8438, 0.4766, 0.4844, 0.4766, 0.4297, 0.4766, 0.4297, 0.5234, 0.7031, 0.5234, 0.7813, 0.5078, 0.7813, 0.6406, 0.3359, 0.6406, 0.3359, 0.6406, 0.375, 0.625, 0.7031, 0.625, 0.7813, 0.625, 0.7813, 0.5234, 0.7031, 0.5078, 0.7813, 0.5078, 0.7031, 0.5234, 0.7813, 0.4062, 0.7891, 0.5078, 0.7813, 0.5234, 0.7031, 0.5234, 0.7813, 0.5234, 0.7813, 0.5312, 0.3359, 0.5312, 0.375, 0.4609, 0.3125, 0.7109, 0.7031, 0.7109, 0.7031, 0.625, 0.7031, 0.5469, 0.6094, 0.5078, 0.7031, 0.4844, 0.6094, 0.4609, 0.2734, 0.4219, 0.2734, 0.4219, 0.2734, 0.5391, 0.9531, 0.3906, 0.9688, 0.3906, 0.9531, 0.5391, 0.9531, 0.5625, 0.9766, 0.3906, 0.9688, 0.5781, 0.04688, 0.5625, 0.0625, 0.4141, 0.04688, 0.5547, 0.1094, 0.5625, 0.1172, 0.4141, 0.1094, 0.4844, 0.4922, 0.4766, 0.4922, 0.4766, 0.4844, 0.4844, 0.4922, 0.4766, 0.5469, 0.4766, 0.4922, 0.5625, 0.0625, 0.4141, 0.07031, 0.4141, 0.0625, 0.5625, 0.1172, 0.4141, 0.1328, 0.4141, 0.1172, 0.6641, 0.4453, 0.6641, 0.4453, 0.625, 0.4453, 0.5859, 0.5547, 0.5859, 0.5547, 0.5859, 0.6094, 0.6094, 0.7813, 0.6094, 0.7813, 0.6094, 0.7031, 0.7109, 0.7813, 0.7109, 0.7031, 0.7109, 0.7031, 0.5859, 0.6094, 0.6484, 0.6094, 0.6484, 0.6094, 0.4766, 0.4297, 0.4766, 0.4297, 0.4141, 0.4297, 0.4844, 0.6094, 0.5078, 0.7031, 0.4062, 0.6818, 0.6484, 0.5547, 0.6484, 0.5547, 0.5859, 0.5547, 0.5078, 0.7813, 0.4062, 0.7891, 0.4219, 0.7813, 0.6719, 0.8672, 0.3516, 0.875, 0.3516, 0.8672, 0.5313, 0.9453, 0.3906, 0.9531, 0.3906, 0.9453, 0.5312, 0.375, 0.4064, 0.4162, 0.4219, 0.3125, 0.5859, 0.2813, 0.5859, 0.2813, 0.5859, 0.3203, 0.5078, 0.7031, 0.4219, 0.7031, 0.4062, 0.6818, 0.625, 0.7813, 0.625, 0.7813, 0.7109, 0.7813, 0.5469, 0.5469, 0.5469, 0.5469, 0.5469, 0.4922, 0.4766, 0.4844, 0.4766, 0.4922, 0.4141, 0.4844, 0.4766, 0.5469, 0.4766, 0.5547, 0.4141, 0.5469, 0.4766, 0.6094, 0.4062, 0.6818, 0.4141, 0.6094, 0.6562, 0.5547, 0.6562, 0.5547, 0.6563, 0.6094, 0.7188, 0.6094, 0.7188, 0.6094, 0.7187, 0.5547, 0.4766, 0.5547, 0.4141, 0.5547, 0.4141, 0.5547, 0.4141, 0.04688, 0.4141, 0.0625, 0.4063, 0.05469, 0.4141, 0.0625, 0.4063, 0.07031, 0.4063, 0.05469, 0.4141, 0.0625, 0.4141, 0.07031, 0.4063, 0.07031, 0.4141, 0.07031, 0.4141, 0.07812, 0.4063, 0.07031, 0.4063, 0.1094, 0.4141, 0.1094, 0.4141, 0.1172, 0.4141, 0.1172, 0.4063, 0.125, 0.4063, 0.1094, 0.4063, 0.125, 0.4141, 0.1172, 0.4141, 0.1328, 0.4219, 0.3125, 0.4064, 0.4162, 0.4063, 0.2422, 0.4141, 0.4844, 0.4062, 0.5453, 0.4064, 0.4162, 0.4141, 0.6094, 0.4062, 0.6818, 0.4062, 0.5453, 0.4219, 0.7031, 0.4062, 0.7891, 0.4062, 0.6818, 0.4063, 0.05469, 0.4063, 0.07031, 0.375, 0.05469, 0.4141, 0.04688, 0.375, 0.05469, 0.3672, 0.04688, 0.4063, 0.07031, 0.3672, 0.07812, 0.375, 0.07031, 0.4141, 0.1016, 0.375, 0.1094, 0.3672, 0.1016, 0.3828, 0.9453, 0.3906, 0.9453, 0.3906, 0.9531, 0.375, 0.07031, 0.3672, 0.07812, 0.3672, 0.07031, 0.3828, 0.9453, 0.3828, 0.9609, 0.3516, 0.9453, 0.3672, 0.6953, 0.3516, 0.6797, 0.3516, 0.6016, 0.3906, 0.9375, 0.3516, 0.9453, 0.3438, 0.9375, 0.3906, 0.9688, 0.1875, 0.9766, 0.3437, 0.9688, 0.3516, 0.6797, 0.3438, 0.6719, 0.3437, 0.6094, 0.3516, 0.8672, 0.3516, 0.875, 0.3437, 0.875, 0.3516, 0.875, 0.3516, 0.8828, 0.3437, 0.875, 0.3437, 0.875, 0.3516, 0.8828, 0.3125, 0.875, 0.3516, 0.8516, 0.3125, 0.8594, 0.3047, 0.8516, 0.3516, 0.6016, 0.3437, 0.6094, 0.2266, 0.6016, 0.3125, 0.875, 0.3047, 0.8828, 0.3047, 0.875, 0.3437, 0.9688, 0.1875, 0.9766, 0.2109, 0.9531, 0.3672, 0.1094, 0.3672, 0.1172, 0.2266, 0.1094, 0.2891, 0.2266, 0.2812, 0.3359, 0.2656, 0.2422, 0.2891, 0.2266, 0.2812, 0.3828, 0.2812, 0.3359, 0.2891, 0.4922, 0.2656, 0.4766, 0.2812, 0.3828, 0.3516, 0.6016, 0.2266, 0.6016, 0.2266, 0.5859, 0.3047, 0.8672, 0.3047, 0.875, 0.2109, 0.8672, 0.3438, 0.9453, 0.2109, 0.9531, 0.2187, 0.9453, 0.2734, 0.3438, 0.2578, 0.375, 0.2578, 0.3438, 0.2812, 0.3828, 0.2656, 0.4766, 0.2656, 0.3828, 0.3672, 0.04688, 0.2188, 0.0625, 0.2031, 0.04688, 0.2656, 0.2422, 0.2578, 0.3359, 0.2578, 0.25, 0.2656, 0.3828, 0.2578, 0.4688, 0.2578, 0.3828, 0.3516, 0.6797, 0.2266, 0.6953, 0.2266, 0.6797, 0.3672, 0.1172, 0.2031, 0.1328, 0.2187, 0.1172, 0.2578, 0.375, 0.25, 0.3828, 0.25, 0.3359, 0.2891, 0.2266, 0.2656, 0.2422, 0.1953, 0.2266, 0.2266, 0.6719, 0.3438, 0.6719, 0.2266, 0.6797, 0.2266, 0.07031, 0.2187, 0.1172, 0.2188, 0.0625, 0.2266, 0.6016, 0.2266, 0.6094, 0.2188, 0.6094, 0.2266, 0.6094, 0.2266, 0.6172, 0.2188, 0.6094, 0.2266, 0.6797, 0.2187, 0.6875, 0.2188, 0.6784, 0.2187, 0.6875, 0.2266, 0.6797, 0.2266, 0.6953, 0.2578, 0.4688, 0.1953, 0.4766, 0.1953, 0.4688, 0.2188, 0.6784, 0.2187, 0.6875, 0.1875, 0.6719, 0.2187, 0.9453, 0.2109, 0.9531, 0.2109, 0.8672, 0.2187, 0.1172, 0.2031, 0.1328, 0.2031, 0.04688, 0.2578, 0.3359, 0.2578, 0.25, 0.2578, 0.25, 0.2187, 0.9453, 0.3438, 0.9453, 0.3438, 0.9453, 0.7656, 0.9219, 0.7656, 0.9219, 0.9063, 0.9219, 0.3672, 0.5781, 0.2266, 0.5859, 0.03906, 0.5781, 0.9063, 0.8359, 0.875, 0.8359, 0.875, 0.8359, 0.4219, 0.6016, 0.4141, 0.6094, 0.4141, 0.5547, 0.4219, 0.4375, 0.4141, 0.4844, 0.4141, 0.4297, 0.4297, 0.7734, 0.4219, 0.7813, 0.4219, 0.7031, 0.4688, 0.5, 0.4219, 0.5391, 0.4219, 0.5, 0.4609, 0.2734, 0.4219, 0.3125, 0.4219, 0.2734, 0.2187, 0.5938, 0.1875, 0.6094, 0.1875, 0.5938, 0.2266, 0.6641, 0.1875, 0.6719, 0.1797, 0.6641, 0.4766, 0.5547, 0.4219, 0.5625, 0.4141, 0.5547, 0.4766, 0.4922, 0.4219, 0.5, 0.4141, 0.4922, 0.4766, 0.4297, 0.4219, 0.4375, 0.4141, 0.4297, 0.1953, 0.2266, 0.1953, 0.2422, 0.1875, 0.2344, 0.1953, 0.2422, 0.1875, 0.25, 0.1875, 0.2344, 0.1953, 0.2422, 0.1953, 0.25, 0.1875, 0.25, 0.1953, 0.25, 0.1953, 0.2578, 0.1875, 0.25, 0.8047, 0.875, 0.8047, 0.875, 0.7266, 0.875, 0.3672, 0.07031, 0.2266, 0.07031, 0.2266, 0.07031, 0.5547, 0.07031, 0.5547, 0.07031, 0.4141, 0.07031, 0.6719, 0.875, 0.6719, 0.875, 0.3516, 0.875, 0.1875, 0.4688, 0.1953, 0.4688, 0.1953, 0.4766, 0.1953, 0.4766, 0.1875, 0.4844, 0.1875, 0.4688, 0.1875, 0.4844, 0.1953, 0.4766, 0.1953, 0.4922, 0.5, 0.7734, 0.4219, 0.7813, 0.4297, 0.7734, 0.4688, 0.6016, 0.4766, 0.6094, 0.4219, 0.6016, 0.4688, 0.6016, 0.4219, 0.6016, 0.4219, 0.5625, 0.4688, 0.5391, 0.4766, 0.5469, 0.4219, 0.5391, 0.4688, 0.4766, 0.4766, 0.4844, 0.4219, 0.4766, 0.4688, 0.4375, 0.4219, 0.4766, 0.4219, 0.4375, 0.1875, 0.6094, 0.1797, 0.6172, 0.1797, 0.6094, 0.7266, 0.8828, 0.6719, 0.8828, 0.6719, 0.8828, 0.5078, 0.7031, 0.5, 0.7109, 0.4219, 0.7031, 0.4766, 0.5547, 0.4688, 0.6016, 0.4688, 0.5625, 0.1875, 0.2344, 0.1875, 0.25, 0.1562, 0.2344, 0.1875, 0.4688, 0.1875, 0.4844, 0.1562, 0.4688, 0.4766, 0.4844, 0.4688, 0.4766, 0.4688, 0.4375, 0.4922, 0.6016, 0.4844, 0.6094, 0.4844, 0.5547, 0.4922, 0.5391, 0.4844, 0.5469, 0.4844, 0.4922, 0.1953, 0.2266, 0.1562, 0.2344, 0.1484, 0.2266, 0.9063, 0.9219, 0.9063, 0.8359, 0.9063, 0.8359, 0.25, 0.3828, 0.25, 0.3828, 0.25, 0.3359, 0.0625, 0.6719, 0.1797, 0.6719, 0.1797, 0.6719, 0.3438, 0.9375, 0.3438, 0.9375, 0.3906, 0.9375, 0.08594, 0.3359, 0.08594, 0.3828, 0.08594, 0.3828, 0.5078, 0.7813, 0.5, 0.7734, 0.5, 0.7109, 0.5391, 0.6016, 0.4844, 0.6094, 0.4922, 0.6016, 0.5391, 0.5625, 0.4922, 0.6016, 0.4922, 0.5625, 0.5391, 0.5391, 0.4844, 0.5469, 0.4922, 0.5391, 0.5391, 0.5, 0.4922, 0.5391, 0.4922, 0.5, 0.5313, 0.7734, 0.5234, 0.7813, 0.5234, 0.7031, 0.5469, 0.5547, 0.5391, 0.5625, 0.4844, 0.5547, 0.5469, 0.4922, 0.5391, 0.5, 0.4844, 0.4922, 0.1797, 0.6719, 0.1797, 0.6797, 0.0625, 0.6719, 0.5703, 0.3359, 0.5312, 0.375, 0.5312, 0.3359, 0.6094, 0.7031, 0.5313, 0.7109, 0.5234, 0.7031, 0.5469, 0.5547, 0.5391, 0.6016, 0.5391, 0.5625, 0.5469, 0.5469, 0.5391, 0.5391, 0.5391, 0.5, 0.1562, 0.25, 0.1484, 0.2578, 0.1484, 0.25, 0.1797, 0.6641, 0.1797, 0.6641, 0.2266, 0.6641, 0.9219, 0.07151, 0.9219, 0.07151, 0.8281, 0.1797, 0.6016, 0.7109, 0.6016, 0.7734, 0.5313, 0.7734, 0.6016, 0.7109, 0.5313, 0.7734, 0.5313, 0.7109, 0.6094, 0.4844, 0.5703, 0.4844, 0.5703, 0.4453, 0.6016, 0.7734, 0.6094, 0.7813, 0.5313, 0.7734, 0.5938, 0.6016, 0.5859, 0.6094, 0.5859, 0.5547, 0.6094, 0.4453, 0.6094, 0.4844, 0.5703, 0.4453, 0.625, 0.375, 0.5859, 0.375, 0.5859, 0.3359, 0.625, 0.2813, 0.5859, 0.3203, 0.5859, 0.2813, 0.1797, 0.6094, 0.0625, 0.6094, 0.0625, 0.6094, 0.07812, 0.3828, 0.07812, 0.4688, 0.07812, 0.4688, 0.6094, 0.7813, 0.6016, 0.7734, 0.6016, 0.7109, 0.6484, 0.5547, 0.5938, 0.5625, 0.5859, 0.5547, 0.625, 0.3359, 0.625, 0.375, 0.5859, 0.3359, 0.6406, 0.5625, 0.5938, 0.6016, 0.5938, 0.5625, 0.2266, 0.1094, 0.2266, 0.1094, 0.3672, 0.1094, 0.1484, 0.4766, 0.1484, 0.4922, 0.07031, 0.4766, 0.6406, 0.6016, 0.6484, 0.6094, 0.5938, 0.6016, 0.6328, 0.7109, 0.625, 0.7813, 0.625, 0.7031, 0.1484, 0.2422, 0.1484, 0.25, 0.07031, 0.2422, 0.3437, 0.6094, 0.2266, 0.6094, 0.2266, 0.6094, 0.07812, 0.4688, 0.1484, 0.4688, 0.1484, 0.4688, 0.6484, 0.5547, 0.6406, 0.6016, 0.6406, 0.5625, 0.2187, 0.875, 0.2187, 0.875, 0.2187, 0.9453, 0.6641, 0.4453, 0.625, 0.4844, 0.625, 0.4453, 0.6797, 0.3359, 0.6406, 0.375, 0.6406, 0.3359, 0.8281, 0.1797, 0.8281, 0.2109, 0.8281, 0.2109, 0.5313, 0.9453, 0.5313, 0.9219, 0.5313, 0.9219, 0.7109, 0.5625, 0.6641, 0.6016, 0.6641, 0.5625, 0.7031, 0.7734, 0.7109, 0.7813, 0.6328, 0.7734, 0.7109, 0.7031, 0.7031, 0.7109, 0.625, 0.7031, 0.7109, 0.6016, 0.7188, 0.6094, 0.6641, 0.6016, 0.1797, 0.5859, 0.1797, 0.6016, 0.05469, 0.6016, 0.7187, 0.5547, 0.7109, 0.5625, 0.6562, 0.5547, 0.7109, 0.7031, 0.7031, 0.7734, 0.7031, 0.7109, 0.7188, 0.6094, 0.7109, 0.6016, 0.7109, 0.5625, 0.1484, 0.2266, 0.1484, 0.2422, 0.05469, 0.2266, 0.9219, 0.375, 0.9219, 0.375, 0.9219, 0.2578, 0.1953, 0.4688, 0.1953, 0.4688, 0.2578, 0.4688, 0.8281, 0.375, 0.8516, 0.375, 0.8516, 0.375, 0.1484, 0.4688, 0.07031, 0.4766, 0.07812, 0.4688, 0.3672, 0.5781, 0.3672, 0.5781, 0.3672, 0.6953, 0.2031, 0.04688, 0.2031, 0.04688, 0.3672, 0.04688, 0.4063, 0.2422, 0.7344, 0.2422, 0.7344, 0.2422, 0.856, 0.07275, 0.856, 0.07275, 0.8477, 0.07275, 0.875, 0.8125, 0.9375, 0.8125, 0.9375, 0.8125, 0.3906, 0.9453, 0.5313, 0.9453, 0.5313, 0.9453, 0.1953, 0.4922, 0.2891, 0.4922, 0.1484, 0.4922, 0.1797, 0.6797, 0.05469, 0.6953, 0.05469, 0.6797, 0.4141, 0.04688, 0.5781, 0.04688, 0.5781, 0.04688, 0.7861, 0.3092, 0.7861, 0.3092, 0.7861, 0.2927, 0.9166, 0.02562, 0.9208, 0.02562, 0.9208, 0.02562, 0.7861, 0.2927, 0.7861, 0.3092, 0.7861, 0.2872, 0.8477, 0.07275, 0.8432, 0.07275, 0.8465, 0.07275, 0.7861, 0.2872, 0.7861, 0.3092, 0.7861, 0.2826, 0.8281, 0.8125, 0.9375, 0.8125, 0.875, 0.8125, 0.1484, 0.2266, 0.05469, 0.2266, 0.1953, 0.2266, 0.3438, 0.6719, 0.3438, 0.6719, 0.3437, 0.6094, 0.2266, 0.6719, 0.2266, 0.6719, 0.3438, 0.6719, 0.1484, 0.4922, 0.05469, 0.4922, 0.05469, 0.4922, 0.5547, 0.1094, 0.5547, 0.1094, 0.5547, 0.07031, 0.3672, 0.1328, 0.2031, 0.1328, 0.2031, 0.1328, 0.9711, 0.1893, 0.9711, 0.1893, 0.9711, 0.2296, 0.9219, 0.2109, 0.9219, 0.07151, 0.9219, 0.07151, 0.08594, 0.3359, 0.07812, 0.3438, 0.07812, 0.3359, 0.08594, 0.3359, 0.07812, 0.375, 0.07812, 0.3438, 0.08594, 0.3828, 0.07812, 0.3828, 0.07812, 0.375, 0.4062, 0.7891, 0.4062, 0.7891, 0.4062, 0.6818, 0.0, 0.0, 0.0, 0.0, 0.0, 0.0, 0.07812, 0.3359, 0.07031, 0.3359, 0.07031, 0.2422, 0.07031, 0.3359, 0.07812, 0.3359, 0.07812, 0.3438, 0.07812, 0.375, 0.07812, 0.3828, 0.07031, 0.3828, 0.07812, 0.3828, 0.07031, 0.4766, 0.07031, 0.3828, 0.4062, 0.6818, 0.4062, 0.7891, 0.4062, 0.5453, 0.4062, 0.5453, 0.4063, 0.2422, 0.4064, 0.4162, 0.07812, 0.375, 0.07031, 0.3828, 0.0625, 0.375, 0.4064, 0.4162, 0.4063, 0.2422, 0.4063, 0.2422, 0.1797, 0.6953, 0.05469, 0.6953, 0.05469, 0.6953, 0.05469, 0.3359, 0.07031, 0.3359, 0.0625, 0.3438, 0.0625, 0.375, 0.05469, 0.3828, 0.05469, 0.3359, 0.0625, 0.375, 0.07031, 0.3828, 0.05469, 0.3828, 0.07031, 0.3828, 0.05469, 0.4922, 0.05469, 0.3828, 0.2891, 0.4922, 0.2891, 0.4922, 0.1953, 0.4922, 0.1953, 0.2266, 0.2891, 0.2266, 0.2891, 0.2266, 0.3672, 0.6953, 0.3672, 0.6953, 0.2266, 0.6953, 0.9375, 0.8125, 0.9375, 0.9453, 0.9375, 0.9453, 0.5781, 0.1328, 0.5781, 0.1328, 0.4141, 0.1328, 0.05469, 0.6953, 0.03906, 0.9844, 0.03906, 0.5781, 0.2891, 0.2266, 0.2891, 0.4922, 0.2891, 0.4922, 0.7187, 0.9453, 0.5625, 0.9453, 0.5625, 0.9453, 0.0, 0.0, 0.0, 0.0, 0.0, 0.0, 0.0, 0.0, 0.0, 0.0, 0.0, 0.0, 0.3672, 0.04688, 0.5781, 0.04688, 0.4141, 0.04688, 0.7344, 0.2422, 0.7344, 0.2422, 0.7344, 0.7891, 0.05469, 0.9844, 0.05469, 0.9844, 0.03906, 0.9844, 0.4141, 0.1328, 0.5781, 0.1328, 0.3672, 0.1328, 0.7734, 0.8438, 0.7734, 0.8438, 0.7734, 0.8125, 0.7734, 0.8125, 0.7734, 0.8125, 0.8281, 0.8125, 0.05469, 0.6953, 0.05469, 0.9844, 0.05469, 0.9844, 0.2031, 0.1328, 0.2031, 0.1328, 0.2031, 0.04688, 0.05469, 0.4922, 0.05469, 0.4922, 0.05469, 0.3828, 0.5781, 0.04688, 0.5781, 0.1328, 0.5781, 0.1328, 0.05469, 0.3359, 0.05469, 0.2266, 0.05469, 0.2266, 0.0, 0.0, 0.0, 0.0, 0.0, 0.0, 0.9375, 0.9453, 0.9375, 0.9453, 0.7656, 0.9453, 0.8465, 0.07275, 0.8432, 0.07275, 0.8418, 0.07275, 0.05469, 0.2266, 0.05469, 0.2266, 0.1484, 0.2266, 0.2266, 0.6953, 0.05469, 0.6953, 0.1797, 0.6953, 0.03906, 0.5781, 0.03906, 0.5781, 0.3672, 0.5781, 0.7656, 0.9453, 0.9375, 0.9453, 0.7187, 0.9453, 0.1875, 0.9766, 0.1875, 0.9766, 0.1875, 0.8438, 0.7344, 0.7891, 0.4062, 0.7891, 0.4062, 0.7891, 0.1875, 0.8438, 0.7734, 0.8438, 0.7734, 0.8438, 0.1797, 0.6094, 0.1797, 0.6016, 0.1875, 0.6094, 0.1797, 0.6719, 0.1875, 0.6719, 0.1797, 0.6797, 0.6719, 0.875, 0.6719, 0.8672, 0.6797, 0.875, 0.7188, 0.9219, 0.7266, 0.9219, 0.7187, 0.9297, 0.3047, 0.875, 0.3047, 0.8672, 0.3125, 0.875, 0.3438, 0.9453, 0.3516, 0.9453, 0.3437, 0.9531, 0.5313, 0.9453, 0.5313, 0.9219, 0.5391, 0.9297, 0.8281, 0.8359, 0.8281, 0.8281, 0.8359, 0.8359, 0.8281, 0.8281, 0.8281, 0.8125, 0.8359, 0.8203, 0.5312, 0.3359, 0.5312, 0.3359, 0.5312, 0.375, 0.4766, 0.4922, 0.4141, 0.4922, 0.4141, 0.4922, 0.5625, 0.9766, 0.5625, 0.9766, 0.1875, 0.9766, 0.0, 0.0, 0.0, 0.0, 0.0, 0.0, 0.03906, 0.9844, 0.03906, 0.9844, 0.03906, 0.5781, 0.3672, 0.0625, 0.3672, 0.04688, 0.375, 0.05469, 0.3672, 0.07031, 0.3672, 0.0625, 0.375, 0.07031, 0.3672, 0.1094, 0.375, 0.1094, 0.3672, 0.1172, 0.8516, 0.375, 0.8594, 0.375, 0.8516, 0.3828, 0.9219, 0.2578, 0.9219, 0.25, 0.9297, 0.2578, 0.1484, 0.4688, 0.1562, 0.4688, 0.1484, 0.4766, 0.2578, 0.3828, 0.2578, 0.375, 0.2656, 0.3828, 0.2578, 0.3359, 0.2656, 0.3359, 0.2578, 0.3438, 0.1484, 0.25, 0.1484, 0.2422, 0.1562, 0.25, 0.1484, 0.2422, 0.1484, 0.2266, 0.1562, 0.2344, 0.1484, 0.4766, 0.1562, 0.4844, 0.1484, 0.4922, 0.1797, 0.6797, 0.1875, 0.6875, 0.1797, 0.6953, 0.7187, 0.9297, 0.7266, 0.9375, 0.7187, 0.9453, 0.8516, 0.3828, 0.8594, 0.375, 0.8516, 0.3984, 0.8906, 0.3984, 0.8906, 0.375, 0.8984, 0.3984, 0.3672, 0.1172, 0.375, 0.125, 0.3672, 0.1328, 0.0625, 0.9922, -4.657e-08, 1.0, 0.03125, 0.9922, 0.1797, 0.9844, -4.657e-08, 1.0, 0.0625, 0.9922, 0.5703, 0.9844, 1.0, 1.0, 0.1797, 0.9844, 0.9453, 0.9531, 1.0, 1.0, 0.5703, 0.9844, 0.9609, 0.4063, 0.9531, 0.3984, 0.9531, 0.03125, 0.9609, 0.02344, 0.9531, 0.03125, 0.9219, 0.0234, 0.9453, 0.8047, 0.9375, 0.9453, 0.9375, 0.8125, 0.9087, 0.4008, 0.9119, 0.4039, 0.8748, 0.4008, 0.9453, 0.8047, 0.9375, 0.8125, 0.7656, 0.8047, 0.8748, 0.4008, 0.8459, 0.4039, 0.8491, 0.4008, 0.8047, 0.3984, 0.7969, 0.4063, 0.7969, 0.1771, 0.7969, 0.1771, 0.7422, 0.2344, 0.6094, 0.1641, 0.7656, 0.8047, 0.7422, 0.7969, 0.7422, 0.2344, 0.7422, 0.7969, 0.7344, 0.7891, 0.7344, 0.2422, 0.9375, 0.9453, 0.5703, 0.9531, 0.5625, 0.9453, 0.7422, 0.2344, 0.7344, 0.2422, 0.3984, 0.2344, 0.7344, 0.7891, 0.7422, 0.7969, 0.4062, 0.7891, 0.6094, 0.01562, 0.6016, 0.1563, 0.6016, 0.02344, 0.6016, 0.1563, 0.5781, 0.1328, 0.5781, 0.04688, 0.5703, 0.9531, 0.5625, 0.9766, 0.5625, 0.9453, 0.7422, 0.7969, 0.7656, 0.8359, 0.3984, 0.7969, 0.7656, 0.8359, 0.7734, 0.8438, 0.1797, 0.8359, 0.6094, 0.01562, 0.6016, 0.02344, 0.1719, 0.01562, 0.4062, 0.7891, 0.3984, 0.7969, 0.3984, 0.2344, 1.0, 0.0, 0.6218, 0.007812, 0.0, 0.0, 0.6016, 0.02344, 0.5781, 0.04688, 0.2031, 0.04688, 0.375, 0.7031, 0.3672, 0.6953, 0.3672, 0.5781, 0.5781, 0.1328, 0.6016, 0.1563, 0.2031, 0.1328, 0.6094, 0.1641, 0.3281, 0.1953, 0.1719, 0.1641, 0.375, 0.5703, 0.3281, 0.5234, 0.3984, 0.2344, 0.6016, 0.1563, 0.1719, 0.1641, 0.1797, 0.1563, 0.3984, 0.2344, 0.3281, 0.5234, 0.3281, 0.1953, 0.3281, 0.1953, 0.3203, 0.5156, 0.3203, 0.2031, 0.3203, 0.2031, 0.2891, 0.4922, 0.2891, 0.2266, 0.3984, 0.7969, 0.1797, 0.8359, 0.375, 0.7031, 0.5625, 0.9766, 0.1797, 0.9844, 0.1875, 0.9766, 0.6218, 0.007812, 0.1719, 0.01562, 0.0, 0.007812, 0.3672, 0.6953, 0.375, 0.7031, 0.05469, 0.6953, 0.2891, 0.4922, 0.3203, 0.5156, 0.03125, 0.5156, 0.2031, 0.04688, 0.1797, 0.1563, 0.1797, 0.02344, 0.1875, 0.8438, 0.1797, 0.9844, 0.1797, 0.8359, 0.1797, 0.1563, 0.1719, 0.1641, 0.1719, 0.01562, 0.375, 0.5703, 0.03906, 0.5781, 0.03125, 0.5703, 0.1797, 0.8359, 0.1797, 0.9844, 0.0625, 0.9922, 0.3203, 0.2031, 0.05469, 0.2266, 0.03125, 0.2031, 0.2891, 0.4922, 0.03125, 0.5156, 0.05469, 0.4922, 0.3203, 0.5156, 0.02344, 0.5234, 0.03125, 0.5156, 0.1719, 0.1641, 0.02344, 0.1953, 0.1719, 0.01562, 0.0625, 0.7031, 0.05469, 0.9844, 0.05469, 0.6953, 0.1719, 0.01562, 0.02344, 0.1953, 0.0, 0.007812, 0.05469, 0.2266, 0.03125, 0.5156, 0.03125, 0.2031, 0.03906, 0.9844, 0.03125, 0.9922, 0.03125, 0.5703, 0.03125, 0.5156, 0.02344, 0.5234, 0.02344, 0.1953, 0.0, 0.007812, 0.02344, 0.5234, -4.657e-08, 1.0, 1.0, 0.007812, 0.9609, 0.4063, 0.9609, 0.02344, 1.0, 1.0, 0.9453, 0.8047, 0.9609, 0.4063, 1.0, 1.0, 0.9453, 0.9531, 0.9453, 0.8047, 0.8586, 0.1028, 0.8545, 0.1077, 0.8545, 0.1077, 0.8586, 0.1028, 0.9219, 0.0625, 0.9297, 0.0625, 0.9219, 0.07151, 0.9219, 0.2578, 0.8984, 0.3672, 0.9141, 0.2578, 0.9063, 0.8359, 0.875, 0.8438, 0.875, 0.8359, 0.8281, 0.1797, 0.9219, 0.07151, 0.9141, 0.2109, 0.9141, 0.2109, 0.8359, 0.2109, 0.8281, 0.1797, 0.9141, 0.2109, 0.8359, 0.2578, 0.8359, 0.2109, 0.875, 0.8438, 0.8047, 0.875, 0.8281, 0.8438, 0.8516, 0.3672, 0.8281, 0.375, 0.8281, 0.2578, 0.8281, 0.8359, 0.8281, 0.8438, 0.8047, 0.8359, 0.875, 0.8438, 0.7656, 0.9219, 0.8047, 0.875, 0.8281, 0.8438, 0.8047, 0.875, 0.8047, 0.8359, 0.8047, 0.875, 0.7656, 0.9219, 0.7656, 0.9141, 0.7188, 0.9141, 0.7188, 0.9219, 0.6719, 0.8828, 0.5313, 0.9219, 0.5313, 0.9453, 0.3906, 0.9375, 0.5547, 0.07031, 0.4141, 0.1016, 0.4141, 0.07812, 0.5547, 0.07031, 0.4141, 0.1094, 0.4141, 0.1016, 0.6719, 0.875, 0.3906, 0.9375, 0.3516, 0.875, 0.4141, 0.07812, 0.4141, 0.1016, 0.3672, 0.07812, 0.3906, 0.9375, 0.3438, 0.9375, 0.3516, 0.8828, 0.3672, 0.1016, 0.3672, 0.1094, 0.2266, 0.07031, 0.3516, 0.8828, 0.3438, 0.9375, 0.3047, 0.8828, 0.3438, 0.9375, 0.2187, 0.9453, 0.3047, 0.8828, 0.3437, 0.6094, 0.2266, 0.6719, 0.2266, 0.6641, 0.3438, 0.9375, 0.3438, 0.9453, 0.2187, 0.9453, 0.3047, 0.8828, 0.2187, 0.9453, 0.2187, 0.875, 0.25, 0.3828, 0.2578, 0.4688, 0.1953, 0.4609, 0.2578, 0.25, 0.1953, 0.2578, 0.1953, 0.25, 0.2578, 0.4688, 0.1953, 0.4688, 0.1953, 0.4609, 0.2266, 0.6172, 0.1797, 0.6641, 0.1797, 0.6172, 0.1953, 0.2578, 0.25, 0.3359, 0.1484, 0.2578, 0.1797, 0.6094, 0.1797, 0.6172, 0.0625, 0.6094, 0.1953, 0.4609, 0.1484, 0.4609, 0.25, 0.3359, 0.25, 0.3359, 0.1484, 0.4609, 0.08594, 0.3828, 0.1484, 0.4609, 0.07812, 0.4688, 0.07812, 0.3828, 0.9711, 0.1893, 0.9711, 0.2296, 0.9703, 0.209, 0.9219, 0.2188, 0.9297, 0.2109, 0.9453, 0.2109, 0.9375, 0.2188, 0.9297, 0.3828, 0.9531, 0.3984, 0.8984, 0.3984, 0.9297, 0.2578, 0.9219, 0.25, 0.9375, 0.25, 0.9453, 0.2578, 0.9375, 0.2188, 0.9375, 0.25, 0.9219, 0.25, 0.9141, 0.9297, 0.9141, 0.8281, 0.9375, 0.8125, 0.9375, 0.9453, 0.875, 0.8281, 0.875, 0.8125, 0.9375, 0.8125, 0.9141, 0.8281, 0.9219, 0.07151, 0.9219, 0.2109, 0.9141, 0.2109, 0.9297, 0.2578, 0.9297, 0.3828, 0.9219, 0.2578, 0.9219, 0.2109, 0.9219, 0.2188, 0.9141, 0.2109, 0.9219, 0.2188, 0.9219, 0.25, 0.9141, 0.2109, 0.9219, 0.25, 0.9219, 0.2578, 0.9141, 0.2578, 0.9219, 0.375, 0.9297, 0.3828, 0.8984, 0.3828, 0.9141, 0.8281, 0.9141, 0.9297, 0.9063, 0.8359, 0.8984, 0.3672, 0.8984, 0.375, 0.8906, 0.375, 0.8594, 0.375, 0.8516, 0.3672, 0.8984, 0.3672, 0.8906, 0.375, 0.875, 0.8281, 0.9063, 0.8359, 0.875, 0.8359, 0.8359, 0.8359, 0.8359, 0.8203, 0.8672, 0.8203, 0.8672, 0.8359, 0.8906, 0.375, 0.8906, 0.3984, 0.8594, 0.3984, 0.8516, 0.3672, 0.8594, 0.375, 0.8516, 0.375, 0.875, 0.8125, 0.8672, 0.8203, 0.8359, 0.8203, 0.8231, 0.1997, 0.8231, 0.191, 0.8253, 0.191, 0.8253, 0.1997, 0.8359, 0.8359, 0.875, 0.8438, 0.8281, 0.8438, 0.9063, 0.9219, 0.9141, 0.9297, 0.7656, 0.9297, 0.8359, 0.2109, 0.8359, 0.2578, 0.8281, 0.25, 0.8281, 0.375, 0.8516, 0.3828, 0.8203, 0.3828, 0.8359, 0.8203, 0.8359, 0.8359, 0.8281, 0.8281, 0.9141, 0.9297, 0.9375, 0.9453, 0.7656, 0.9453, 0.8125, 0.25, 0.8125, 0.2188, 0.8281, 0.2188, 0.8281, 0.25, 0.8281, 0.2578, 0.8281, 0.375, 0.8203, 0.3828, 0.8203, 0.3828, 0.8516, 0.3984, 0.8047, 0.3984, 0.8281, 0.8281, 0.8281, 0.8359, 0.8047, 0.8359, 0.8203, 0.2109, 0.8281, 0.2188, 0.8125, 0.2188, 0.8047, 0.2578, 0.8047, 0.2109, 0.8125, 0.2188, 0.8125, 0.25, 0.8281, 0.8125, 0.8281, 0.8281, 0.7969, 0.8281, 0.8203, 0.1797, 0.8203, 0.2109, 0.8047, 0.2109, 0.7969, 0.8672, 0.7969, 0.8281, 0.8047, 0.8359, 0.8047, 0.875, 0.8203, 0.2578, 0.8203, 0.3828, 0.8047, 0.2578, 0.7187, 0.9453, 0.7266, 0.9375, 0.7578, 0.9375, 0.7656, 0.9453, 0.8281, 0.8125, 0.7969, 0.8281, 0.7734, 0.8125, 0.7969, 0.8672, 0.8047, 0.875, 0.7266, 0.875, 0.7734, 0.8438, 0.7969, 0.8672, 0.7266, 0.8672, 0.7656, 0.9141, 0.7656, 0.9219, 0.7578, 0.9284, 0.7656, 0.9219, 0.7656, 0.9297, 0.7578, 0.9284, 0.7656, 0.9141, 0.7578, 0.9284, 0.7266, 0.9219, 0.7266, 0.9219, 0.7578, 0.9375, 0.7266, 0.9375, 0.7188, 0.6094, 0.7187, 0.5547, 0.7344, 0.2422, 0.7344, 0.7891, 0.7188, 0.875, 0.7188, 0.8594, 0.7266, 0.8516, 0.7266, 0.8672, 0.6797, 0.875, 0.6797, 0.8594, 0.7188, 0.8594, 0.7188, 0.875, 0.7188, 0.9141, 0.7266, 0.9219, 0.7188, 0.9219, 0.7266, 0.9219, 0.7266, 0.9375, 0.7187, 0.9297, 0.7734, 0.8438, 0.7266, 0.8516, 0.6719, 0.8516, 0.7344, 0.2422, 0.6797, 0.375, 0.6797, 0.3359, 0.6641, 0.4453, 0.7187, 0.5547, 0.6641, 0.4844, 0.7188, 0.875, 0.7266, 0.8828, 0.6719, 0.8828, 0.6719, 0.8516, 0.7188, 0.8594, 0.6797, 0.8594, 0.6719, 0.8672, 0.6719, 0.8516, 0.6797, 0.8594, 0.6797, 0.875, 0.6797, 0.2813, 0.7344, 0.2422, 0.6797, 0.3203, 0.7188, 0.6094, 0.7109, 0.7031, 0.6563, 0.6094, 0.6641, 0.4844, 0.7187, 0.5547, 0.6562, 0.5547, 0.5859, 0.3359, 0.5859, 0.3203, 0.625, 0.3203, 0.625, 0.3359, 0.6797, 0.3203, 0.6797, 0.3359, 0.6406, 0.3359, 0.4063, 0.2422, 0.6797, 0.2813, 0.6406, 0.2813, 0.6562, 0.5547, 0.6563, 0.6094, 0.6484, 0.5547, 0.6563, 0.6094, 0.625, 0.7031, 0.6484, 0.6094, 0.5313, 0.9219, 0.7187, 0.9297, 0.5391, 0.9297, 0.6406, 0.3359, 0.6406, 0.375, 0.625, 0.3359, 0.625, 0.4844, 0.6562, 0.5547, 0.6484, 0.5547, 0.625, 0.7813, 0.7344, 0.7891, 0.4062, 0.7891, 0.625, 0.3203, 0.6406, 0.3359, 0.625, 0.3359, 0.625, 0.3359, 0.6406, 0.375, 0.625, 0.375, 0.6406, 0.375, 0.625, 0.4453, 0.625, 0.375, 0.4063, 0.2422, 0.6406, 0.2813, 0.625, 0.2813, 0.625, 0.4453, 0.625, 0.4844, 0.6094, 0.4844, 0.625, 0.4453, 0.6094, 0.4844, 0.6094, 0.4453, 0.5859, 0.6094, 0.625, 0.7031, 0.6094, 0.7031, 0.625, 0.7031, 0.6094, 0.7813, 0.6094, 0.7031, 0.5547, 0.1094, 0.5547, 0.07031, 0.5625, 0.0625, 0.5625, 0.1172, 0.6094, 0.4844, 0.6484, 0.5547, 0.5859, 0.5547, 0.4063, 0.2422, 0.625, 0.2813, 0.5859, 0.2813, 0.6094, 0.4844, 0.5859, 0.5547, 0.5469, 0.5469, 0.5859, 0.3203, 0.5859, 0.3359, 0.5703, 0.3359, 0.5859, 0.3359, 0.5859, 0.375, 0.5703, 0.375, 0.5859, 0.375, 0.6094, 0.4453, 0.5703, 0.4453, 0.5781, 0.04688, 0.5781, 0.1328, 0.5625, 0.1172, 0.5859, 0.2813, 0.5859, 0.3203, 0.5312, 0.3359, 0.5859, 0.3203, 0.5703, 0.3359, 0.5312, 0.3359, 0.5703, 0.375, 0.5859, 0.375, 0.5703, 0.4453, 0.6719, 0.8672, 0.6719, 0.875, 0.3516, 0.875, 0.6797, 0.375, 0.6797, 0.375, 0.6406, 0.375, 0.6406, 0.375, 0.5703, 0.4453, 0.5703, 0.4844, 0.5469, 0.4922, 0.5469, 0.5469, 0.5859, 0.5547, 0.5469, 0.5547, 0.5625, 0.9453, 0.5625, 0.9766, 0.5391, 0.9531, 0.5703, 0.4844, 0.5469, 0.5469, 0.5469, 0.4922, 0.5859, 0.6094, 0.5859, 0.6094, 0.6484, 0.6094, 0.5703, 0.4453, 0.5469, 0.4922, 0.4766, 0.4297, 0.5234, 0.7031, 0.5234, 0.7031, 0.6094, 0.7031, 0.6094, 0.7031, 0.6406, 0.3359, 0.6406, 0.3359, 0.6797, 0.3359, 0.6797, 0.3359, 0.5859, 0.5547, 0.6484, 0.5547, 0.5859, 0.5547, 0.4141, 0.5469, 0.4141, 0.5469, 0.4141, 0.4922, 0.4141, 0.4922, 0.4766, 0.5547, 0.4766, 0.5547, 0.4766, 0.6094, 0.4766, 0.6094, 0.5391, 0.9297, 0.5625, 0.9453, 0.5391, 0.9531, 0.6406, 0.2813, 0.6406, 0.2813, 0.6797, 0.2813, 0.6797, 0.2813, 0.4141, 0.4844, 0.4141, 0.4844, 0.4141, 0.4297, 0.4141, 0.4297, 0.6797, 0.3359, 0.6797, 0.3359, 0.6797, 0.375, 0.6797, 0.375, 0.7188, 0.6094, 0.7188, 0.6094, 0.6563, 0.6094, 0.6563, 0.6094, 0.4844, 0.5547, 0.4844, 0.5469, 0.5469, 0.5469, 0.5469, 0.5547, 0.5391, 0.9297, 0.5391, 0.9531, 0.5313, 0.9453, 0.4766, 0.4297, 0.5469, 0.4922, 0.4844, 0.4922, 0.4766, 0.4922, 0.4766, 0.4922, 0.4766, 0.5469, 0.4766, 0.5469, 0.6797, 0.2813, 0.6797, 0.2813, 0.6797, 0.3203, 0.6797, 0.3203, 0.625, 0.375, 0.625, 0.375, 0.5859, 0.375, 0.5859, 0.375, 0.5859, 0.3359, 0.5859, 0.3359, 0.625, 0.3359, 0.625, 0.3359, 0.4766, 0.4844, 0.4766, 0.4844, 0.4766, 0.4297, 0.6406, 0.375, 0.6406, 0.3359, 0.6406, 0.375, 0.5625, 0.0625, 0.5547, 0.07031, 0.4141, 0.07031, 0.4063, 0.2422, 0.5859, 0.2813, 0.4609, 0.2734, 0.5859, 0.2813, 0.5312, 0.3359, 0.4609, 0.2734, 0.625, 0.3203, 0.625, 0.3203, 0.5859, 0.3203, 0.5859, 0.3203, 0.6406, 0.3203, 0.6406, 0.3203, 0.6406, 0.2813, 0.6406, 0.2813, 0.625, 0.7031, 0.625, 0.7031, 0.625, 0.7813, 0.5469, 0.6094, 0.5234, 0.7031, 0.5078, 0.7031, 0.5859, 0.2813, 0.5859, 0.2813, 0.625, 0.2813, 0.625, 0.2813, 0.4609, 0.3125, 0.4609, 0.3125, 0.4219, 0.3125, 0.4219, 0.3125, 0.6641, 0.4453, 0.6641, 0.4453, 0.6641, 0.4844, 0.6641, 0.4844, 0.5625, 0.1172, 0.5781, 0.1328, 0.4141, 0.1328, 0.4609, 0.2734, 0.5312, 0.3359, 0.4609, 0.3125, 0.4219, 0.7813, 0.4219, 0.7813, 0.4219, 0.7031, 0.4219, 0.7031, 0.5234, 0.7031, 0.5234, 0.7031, 0.5234, 0.7813, 0.6641, 0.4844, 0.6641, 0.4844, 0.625, 0.4844, 0.625, 0.4844, 0.5313, 0.9453, 0.5391, 0.9531, 0.3906, 0.9531, 0.625, 0.4844, 0.625, 0.4844, 0.625, 0.4453, 0.625, 0.4453, 0.4766, 0.5547, 0.4766, 0.5469, 0.4844, 0.5469, 0.4844, 0.5547, 0.4766, 0.4297, 0.4844, 0.4922, 0.4766, 0.4844, 0.4844, 0.4922, 0.4844, 0.5469, 0.4766, 0.5469, 0.4766, 0.6094, 0.4766, 0.5547, 0.4844, 0.5547, 0.4844, 0.6094, 0.625, 0.3359, 0.625, 0.3359, 0.625, 0.375, 0.625, 0.375, 0.5859, 0.6094, 0.5859, 0.5547, 0.5859, 0.6094, 0.3906, 0.9688, 0.5625, 0.9766, 0.1875, 0.9766, 0.7109, 0.7813, 0.7109, 0.7813, 0.7109, 0.7031, 0.7109, 0.7813, 0.625, 0.7813, 0.7109, 0.7813, 0.4141, 0.04688, 0.5625, 0.0625, 0.4141, 0.0625, 0.4141, 0.1094, 0.5625, 0.1172, 0.4141, 0.1172, 0.5312, 0.375, 0.4766, 0.4297, 0.4064, 0.4162, 0.6484, 0.5547, 0.6484, 0.5547, 0.6484, 0.6094, 0.6484, 0.6094, 0.6094, 0.7031, 0.6094, 0.7813, 0.6094, 0.7031, 0.6797, 0.3203, 0.6797, 0.3203, 0.6406, 0.3203, 0.6406, 0.3203, 0.4766, 0.6094, 0.4844, 0.6094, 0.4062, 0.6818, 0.625, 0.2813, 0.625, 0.2813, 0.625, 0.3203, 0.625, 0.3203, 0.3516, 0.8672, 0.3516, 0.8516, 0.6719, 0.8516, 0.6719, 0.8672, 0.1875, 0.8438, 0.6719, 0.8516, 0.3516, 0.8516, 0.4844, 0.6094, 0.4844, 0.6094, 0.4844, 0.5547, 0.4844, 0.5547, 0.4766, 0.6094, 0.4766, 0.6094, 0.4141, 0.6094, 0.4141, 0.6094, 0.5703, 0.375, 0.5703, 0.375, 0.5312, 0.375, 0.5312, 0.375, 0.4064, 0.4162, 0.4766, 0.4297, 0.4141, 0.4297, 0.5312, 0.3359, 0.5312, 0.3359, 0.5703, 0.3359, 0.5703, 0.3359, 0.4609, 0.2734, 0.4609, 0.2734, 0.4609, 0.3125, 0.4609, 0.3125, 0.4844, 0.5469, 0.4844, 0.5469, 0.4844, 0.4922, 0.4844, 0.4922, 0.4766, 0.5547, 0.4766, 0.5547, 0.4141, 0.5547, 0.5859, 0.375, 0.5859, 0.375, 0.5859, 0.3359, 0.5859, 0.3359, 0.4766, 0.5469, 0.4766, 0.5469, 0.4141, 0.5469, 0.4141, 0.5469, 0.5078, 0.7031, 0.5078, 0.7031, 0.5078, 0.7813, 0.5078, 0.7813, 0.4609, 0.3125, 0.5312, 0.375, 0.4219, 0.3125, 0.5469, 0.5547, 0.5469, 0.5547, 0.5469, 0.6094, 0.5469, 0.6094, 0.5859, 0.3203, 0.5859, 0.2813, 0.5859, 0.3203, 0.4766, 0.4844, 0.4766, 0.4844, 0.4141, 0.4844, 0.4141, 0.4844, 0.4766, 0.4922, 0.4766, 0.4922, 0.4141, 0.4922, 0.4219, 0.3125, 0.4219, 0.3125, 0.4219, 0.2734, 0.4219, 0.2734, 0.6094, 0.4453, 0.6094, 0.4453, 0.6094, 0.4844, 0.6094, 0.4844, 0.4141, 0.4297, 0.4766, 0.4297, 0.4141, 0.4297, 0.5703, 0.4844, 0.5703, 0.4844, 0.5703, 0.4453, 0.5703, 0.4453, 0.5469, 0.4922, 0.5469, 0.5469, 0.5469, 0.4922, 0.4063, 0.2422, 0.4609, 0.2734, 0.4219, 0.2734, 0.5703, 0.3359, 0.5703, 0.3359, 0.5703, 0.375, 0.5703, 0.375, 0.625, 0.7031, 0.7109, 0.7031, 0.625, 0.7031, 0.5078, 0.7813, 0.5078, 0.7813, 0.4219, 0.7813, 0.4219, 0.7813, 0.625, 0.4453, 0.6641, 0.4453, 0.625, 0.4453, 0.4141, 0.4844, 0.4766, 0.4922, 0.4141, 0.4922, 0.4141, 0.5469, 0.4766, 0.5547, 0.4141, 0.5547, 0.6563, 0.6094, 0.6562, 0.5547, 0.6563, 0.6094, 0.5469, 0.6094, 0.5469, 0.6094, 0.4844, 0.6094, 0.4844, 0.6094, 0.6094, 0.4844, 0.6094, 0.4844, 0.5703, 0.4844, 0.5703, 0.4844, 0.4219, 0.7031, 0.4219, 0.7031, 0.5078, 0.7031, 0.5078, 0.7031, 0.5703, 0.4453, 0.5703, 0.4453, 0.6094, 0.4453, 0.6094, 0.4453, 0.4844, 0.5547, 0.4844, 0.5547, 0.5469, 0.5547, 0.5469, 0.5547, 0.5469, 0.5469, 0.5469, 0.5469, 0.4844, 0.5469, 0.4844, 0.5469, 0.7187, 0.5547, 0.7188, 0.6094, 0.7187, 0.5547, 0.375, 0.125, 0.375, 0.1094, 0.4063, 0.1094, 0.4063, 0.125, 0.4141, 0.1016, 0.4141, 0.1094, 0.4063, 0.1094, 0.4219, 0.2734, 0.4219, 0.3125, 0.4063, 0.2422, 0.4141, 0.4297, 0.4141, 0.4844, 0.4064, 0.4162, 0.4141, 0.4844, 0.4141, 0.4922, 0.4062, 0.5453, 0.4141, 0.4922, 0.4141, 0.5469, 0.4062, 0.5453, 0.4141, 0.5469, 0.4141, 0.5547, 0.4062, 0.5453, 0.4141, 0.5547, 0.4141, 0.6094, 0.4062, 0.5453, 0.4219, 0.7031, 0.4219, 0.7813, 0.4062, 0.7891, 0.4141, 0.04688, 0.4063, 0.05469, 0.375, 0.05469, 0.4063, 0.07031, 0.4141, 0.07812, 0.3672, 0.07812, 0.4141, 0.1016, 0.4063, 0.1094, 0.375, 0.1094, 0.3672, 0.1328, 0.375, 0.125, 0.4063, 0.125, 0.4141, 0.1328, 0.3828, 0.9609, 0.3828, 0.9453, 0.3906, 0.9531, 0.3906, 0.9688, 0.375, 0.05469, 0.4063, 0.07031, 0.375, 0.07031, 0.3906, 0.9375, 0.3906, 0.9453, 0.3828, 0.9453, 0.3437, 0.9688, 0.3516, 0.9609, 0.3828, 0.9609, 0.3906, 0.9688, 0.375, 0.05469, 0.375, 0.07031, 0.3672, 0.0625, 0.3672, 0.1016, 0.375, 0.1094, 0.3672, 0.1094, 0.375, 0.1094, 0.375, 0.125, 0.3672, 0.1172, 0.3906, 0.9375, 0.3828, 0.9453, 0.3516, 0.9453, 0.3672, 0.5781, 0.3672, 0.6953, 0.3516, 0.6016, 0.3516, 0.9453, 0.3828, 0.9609, 0.3516, 0.9609, 0.3437, 0.875, 0.3437, 0.8594, 0.3516, 0.8516, 0.3516, 0.8672, 0.3516, 0.6016, 0.3516, 0.6797, 0.3437, 0.6094, 0.3437, 0.9688, 0.3437, 0.9531, 0.3516, 0.9453, 0.3516, 0.9609, 0.3438, 0.9375, 0.3516, 0.9453, 0.3438, 0.9453, 0.3125, 0.875, 0.3125, 0.8594, 0.3437, 0.8594, 0.3437, 0.875, 0.3672, 0.04688, 0.3672, 0.0625, 0.2188, 0.0625, 0.3516, 0.8516, 0.3437, 0.8594, 0.3125, 0.8594, 0.3047, 0.8672, 0.3047, 0.8516, 0.3125, 0.8594, 0.3125, 0.875, 0.1875, 0.8438, 0.3516, 0.8516, 0.3047, 0.8516, 0.3125, 0.875, 0.3516, 0.8828, 0.3047, 0.8828, 0.2266, 0.07031, 0.2188, 0.0625, 0.3672, 0.0625, 0.3672, 0.07031, 0.2734, 0.375, 0.2734, 0.3438, 0.2812, 0.3359, 0.2812, 0.3828, 0.3438, 0.9453, 0.3437, 0.9531, 0.2109, 0.9531, 0.3437, 0.9531, 0.3437, 0.9688, 0.2109, 0.9531, 0.2891, 0.2266, 0.2891, 0.4922, 0.2812, 0.3828, 0.3672, 0.5781, 0.3516, 0.6016, 0.2266, 0.5859, 0.3516, 0.6797, 0.3672, 0.6953, 0.2266, 0.6953, 0.3047, 0.8516, 0.3047, 0.8672, 0.2109, 0.8672, 0.2578, 0.3438, 0.2656, 0.3359, 0.2812, 0.3359, 0.2734, 0.3438, 0.2266, 0.6016, 0.3437, 0.6094, 0.2266, 0.6094, 0.3438, 0.6719, 0.3516, 0.6797, 0.2266, 0.6797, 0.2266, 0.1094, 0.3672, 0.1172, 0.2187, 0.1172, 0.3672, 0.1172, 0.3672, 0.1328, 0.2031, 0.1328, 0.2656, 0.2422, 0.2812, 0.3359, 0.2656, 0.3359, 0.2656, 0.3828, 0.2578, 0.375, 0.2734, 0.375, 0.2812, 0.3828, 0.2734, 0.3438, 0.2734, 0.375, 0.2578, 0.375, 0.1953, 0.4922, 0.1953, 0.4766, 0.2656, 0.4766, 0.2891, 0.4922, 0.2656, 0.2422, 0.2656, 0.3359, 0.2578, 0.3359, 0.2656, 0.3828, 0.2656, 0.4766, 0.2578, 0.4688, 0.2578, 0.3359, 0.2578, 0.3438, 0.25, 0.3359, 0.2578, 0.3438, 0.2578, 0.375, 0.25, 0.3359, 0.2578, 0.375, 0.2578, 0.3828, 0.25, 0.3828, 0.2109, 0.8672, 0.3047, 0.875, 0.2187, 0.875, 0.2578, 0.4688, 0.2656, 0.4766, 0.1953, 0.4766, 0.1875, 0.8438, 0.3047, 0.8516, 0.2109, 0.8672, 0.2188, 0.6094, 0.2187, 0.5938, 0.2266, 0.5859, 0.2266, 0.6016, 0.2266, 0.07031, 0.2266, 0.1094, 0.2187, 0.1172, 0.1953, 0.2266, 0.2656, 0.2422, 0.1953, 0.2422, 0.1953, 0.25, 0.1953, 0.2422, 0.2656, 0.2422, 0.2578, 0.25, 0.2266, 0.6641, 0.2266, 0.6719, 0.2188, 0.6784, 0.2266, 0.6719, 0.2266, 0.6797, 0.2188, 0.6784, 0.2187, 0.875, 0.2187, 0.875, 0.3047, 0.875, 0.3047, 0.875, 0.8047, 0.8359, 0.8047, 0.8359, 0.8281, 0.8359, 0.8281, 0.8359, 0.2578, 0.3359, 0.2578, 0.3359, 0.2578, 0.25, 0.2266, 0.6641, 0.2188, 0.6784, 0.1875, 0.6719, 0.2187, 0.875, 0.2187, 0.9453, 0.2109, 0.8672, 0.2188, 0.0625, 0.2187, 0.1172, 0.2031, 0.04688, 0.1953, 0.2578, 0.1953, 0.2578, 0.1953, 0.25, 0.1953, 0.25, 0.4141, 0.1016, 0.4141, 0.1016, 0.3672, 0.1016, 0.3672, 0.1016, 0.07812, 0.4688, 0.07812, 0.4688, 0.1484, 0.4688, 0.1797, 0.6172, 0.1797, 0.6172, 0.2266, 0.6172, 0.2266, 0.6172, 0.2266, 0.6641, 0.1797, 0.6641, 0.2266, 0.6641, 0.1797, 0.6172, 0.1875, 0.6094, 0.2188, 0.6094, 0.2266, 0.6172, 0.2187, 0.5938, 0.2188, 0.6094, 0.1875, 0.6094, 0.4141, 0.1094, 0.4141, 0.1094, 0.4141, 0.1016, 0.4141, 0.1016, 0.1797, 0.6953, 0.1875, 0.6875, 0.2187, 0.6875, 0.2266, 0.6953, 0.1875, 0.6719, 0.2187, 0.6875, 0.1875, 0.6875, 0.4141, 0.5469, 0.4141, 0.4922, 0.4219, 0.5, 0.4219, 0.5391, 0.4219, 0.5625, 0.4219, 0.6016, 0.4141, 0.5547, 0.4141, 0.07812, 0.4141, 0.07812, 0.4141, 0.07031, 0.4141, 0.07031, 0.2109, 0.8672, 0.2109, 0.9531, 0.1875, 0.8438, 0.4219, 0.4375, 0.4219, 0.4766, 0.4141, 0.4844, 0.4297, 0.7109, 0.4297, 0.7734, 0.4219, 0.7031, 0.9141, 0.2109, 0.9141, 0.2109, 0.9141, 0.2578, 0.9141, 0.2578, 0.1875, 0.5938, 0.1797, 0.5859, 0.2266, 0.5859, 0.2187, 0.5938, 0.03906, 0.5781, 0.2266, 0.5859, 0.1797, 0.5859, 0.07812, 0.25, 0.07812, 0.25, 0.1484, 0.25, 0.1484, 0.25, 0.3672, 0.07812, 0.3672, 0.07812, 0.4141, 0.07812, 0.4141, 0.07812, 0.4219, 0.6016, 0.4766, 0.6094, 0.4141, 0.6094, 0.4219, 0.5391, 0.4766, 0.5469, 0.4141, 0.5469, 0.4219, 0.4766, 0.4766, 0.4844, 0.4141, 0.4844, 0.3672, 0.1094, 0.2266, 0.1094, 0.3672, 0.1094, 0.3672, 0.07031, 0.3672, 0.07031, 0.2266, 0.07031, 0.8047, 0.875, 0.8047, 0.875, 0.8047, 0.8359, 0.8047, 0.8359, 0.1484, 0.2578, 0.1484, 0.2578, 0.1953, 0.2578, 0.1953, 0.2578, 0.5547, 0.1094, 0.5547, 0.1094, 0.4141, 0.1094, 0.4141, 0.1094, 0.1953, 0.4609, 0.1953, 0.4688, 0.1875, 0.4688, 0.1797, 0.6016, 0.1797, 0.5859, 0.1875, 0.5938, 0.1875, 0.6094, 0.4141, 0.07031, 0.5547, 0.07031, 0.4141, 0.07031, 0.4609, 0.2734, 0.4609, 0.3125, 0.4219, 0.3125, 0.4297, 0.7109, 0.5, 0.7734, 0.4297, 0.7734, 0.1875, 0.8438, 0.2109, 0.9531, 0.1875, 0.9766, 0.4219, 0.7031, 0.5, 0.7109, 0.4297, 0.7109, 0.4688, 0.5625, 0.4688, 0.6016, 0.4219, 0.5625, 0.4766, 0.5547, 0.4688, 0.5625, 0.4219, 0.5625, 0.4688, 0.5, 0.4688, 0.5391, 0.4219, 0.5391, 0.4766, 0.4922, 0.4688, 0.5, 0.4219, 0.5, 0.4688, 0.4375, 0.4688, 0.4766, 0.4219, 0.4766, 0.4766, 0.4297, 0.4688, 0.4375, 0.4219, 0.4375, 0.2578, 0.4688, 0.1953, 0.4688, 0.2578, 0.4688, 0.3047, 0.8828, 0.3047, 0.8828, 0.3516, 0.8828, 0.3516, 0.8828, 0.1797, 0.6641, 0.1875, 0.6719, 0.1797, 0.6719, 0.1875, 0.6719, 0.1875, 0.6875, 0.1797, 0.6797, 0.5, 0.7734, 0.5078, 0.7813, 0.4219, 0.7813, 0.5, 0.7109, 0.5, 0.7734, 0.4297, 0.7109, 0.4766, 0.5547, 0.4766, 0.6094, 0.4688, 0.6016, 0.1953, 0.2266, 0.1875, 0.2344, 0.1562, 0.2344, 0.8281, 0.375, 0.8281, 0.375, 0.8516, 0.375, 0.8516, 0.3672, 0.8516, 0.3672, 0.8516, 0.375, 0.8516, 0.375, 0.3672, 0.1016, 0.3672, 0.1016, 0.3672, 0.1094, 0.3672, 0.1094, 0.1562, 0.4688, 0.1484, 0.4609, 0.1953, 0.4609, 0.1875, 0.4688, 0.4688, 0.5391, 0.4688, 0.5, 0.4766, 0.4922, 0.4766, 0.5469, 0.2266, 0.6719, 0.2266, 0.6719, 0.2266, 0.6641, 0.2266, 0.6641, 0.1484, 0.2578, 0.1562, 0.25, 0.1875, 0.25, 0.1953, 0.2578, 0.9063, 0.9219, 0.9063, 0.9219, 0.9063, 0.8359, 0.4766, 0.4297, 0.4766, 0.4844, 0.4688, 0.4375, 0.4922, 0.5625, 0.4922, 0.6016, 0.4844, 0.5547, 0.4922, 0.5, 0.4922, 0.5391, 0.4844, 0.4922, 0.1562, 0.2344, 0.1875, 0.25, 0.1562, 0.25, 0.3672, 0.07031, 0.3672, 0.07031, 0.3672, 0.07812, 0.3672, 0.07812, 0.2266, 0.6172, 0.2266, 0.6172, 0.2266, 0.6094, 0.2266, 0.6094, 0.25, 0.3359, 0.25, 0.3828, 0.25, 0.3359, 0.1484, 0.4922, 0.1562, 0.4844, 0.1875, 0.4844, 0.1953, 0.4922, 0.1562, 0.4688, 0.1875, 0.4844, 0.1562, 0.4844, 0.9141, 0.2578, 0.9141, 0.2578, 0.9219, 0.2578, 0.9219, 0.2578, 0.5078, 0.7031, 0.5078, 0.7813, 0.5, 0.7109, 0.8281, 0.2578, 0.8281, 0.2578, 0.8359, 0.2578, 0.8359, 0.2578, 0.08594, 0.3359, 0.08594, 0.3359, 0.08594, 0.3828, 0.1797, 0.6641, 0.1797, 0.6641, 0.1797, 0.6719, 0.1797, 0.6719, 0.9063, 0.8359, 0.9063, 0.8359, 0.875, 0.8359, 0.4844, 0.5547, 0.5391, 0.5625, 0.4922, 0.5625, 0.5391, 0.5, 0.5391, 0.5391, 0.4922, 0.5391, 0.4844, 0.4922, 0.5391, 0.5, 0.4922, 0.5, 0.5313, 0.7109, 0.5313, 0.7734, 0.5234, 0.7031, 0.5391, 0.6016, 0.5469, 0.6094, 0.4844, 0.6094, 0.5391, 0.5391, 0.5469, 0.5469, 0.4844, 0.5469, 0.8359, 0.2578, 0.8359, 0.2578, 0.8359, 0.2109, 0.8359, 0.2109, 0.1797, 0.6094, 0.1797, 0.6094, 0.0625, 0.6094, 0.9219, 0.2109, 0.9219, 0.2109, 0.9141, 0.2109, 0.9141, 0.2109, 0.8359, 0.2109, 0.8359, 0.2109, 0.8281, 0.2109, 0.8281, 0.2109, 0.1484, 0.4609, 0.1484, 0.4609, 0.1484, 0.4688, 0.1484, 0.4688, 0.7266, 0.8828, 0.7266, 0.8828, 0.7266, 0.875, 0.7266, 0.875, 0.1797, 0.6094, 0.1797, 0.6094, 0.1797, 0.6172, 0.1797, 0.6172, 0.5391, 0.5625, 0.5391, 0.6016, 0.4922, 0.6016, 0.875, 0.8438, 0.875, 0.8438, 0.875, 0.8359, 0.875, 0.8359, 0.5313, 0.7734, 0.6094, 0.7813, 0.5234, 0.7813, 0.5469, 0.5547, 0.5469, 0.6094, 0.5391, 0.6016, 0.5469, 0.4922, 0.5469, 0.5469, 0.5391, 0.5, 0.1562, 0.2344, 0.1562, 0.25, 0.1484, 0.2422, 0.3516, 0.875, 0.6719, 0.875, 0.3516, 0.875, 0.1484, 0.4609, 0.1562, 0.4688, 0.1484, 0.4688, 0.1562, 0.4688, 0.1562, 0.4844, 0.1484, 0.4766, 0.5703, 0.3359, 0.5703, 0.375, 0.5312, 0.375, 0.8281, 0.1797, 0.9219, 0.07151, 0.8281, 0.1797, 0.0625, 0.6719, 0.1797, 0.6797, 0.05469, 0.6797, 0.6094, 0.7031, 0.6016, 0.7109, 0.5313, 0.7109, 0.5938, 0.5625, 0.5938, 0.6016, 0.5859, 0.5547, 0.8281, 0.8359, 0.8281, 0.8359, 0.8281, 0.8438, 0.8281, 0.8438, 0.0625, 0.6719, 0.0625, 0.6719, 0.1797, 0.6719, 0.1484, 0.25, 0.1484, 0.25, 0.1484, 0.2578, 0.1484, 0.2578, 0.2266, 0.1094, 0.2266, 0.1094, 0.2266, 0.07031, 0.2266, 0.07031, 0.6094, 0.7031, 0.6094, 0.7813, 0.6016, 0.7109, 0.5938, 0.6016, 0.6484, 0.6094, 0.5859, 0.6094, 0.625, 0.2813, 0.625, 0.3203, 0.5859, 0.3203, 0.6484, 0.5547, 0.6406, 0.5625, 0.5938, 0.5625, 0.07812, 0.3828, 0.07812, 0.3828, 0.07812, 0.4688, 0.8281, 0.375, 0.8281, 0.375, 0.8281, 0.2578, 0.8281, 0.2578, 0.3516, 0.8828, 0.3516, 0.8828, 0.3516, 0.875, 0.3516, 0.875, 0.3438, 0.6719, 0.2266, 0.6719, 0.3438, 0.6719, 0.1484, 0.4688, 0.1484, 0.4766, 0.07031, 0.4766, 0.6328, 0.7109, 0.6328, 0.7734, 0.625, 0.7813, 0.6406, 0.5625, 0.6406, 0.6016, 0.5938, 0.6016, 0.7266, 0.8828, 0.7266, 0.8828, 0.6719, 0.8828, 0.7188, 0.9219, 0.7188, 0.9219, 0.5313, 0.9219, 0.5313, 0.9219, 0.2187, 0.9453, 0.2187, 0.875, 0.2187, 0.9453, 0.6563, 0.6094, 0.6562, 0.5547, 0.6641, 0.5625, 0.6641, 0.6016, 0.6484, 0.5547, 0.6484, 0.6094, 0.6406, 0.6016, 0.1797, 0.6797, 0.1797, 0.6953, 0.05469, 0.6953, 0.6406, 0.2813, 0.6797, 0.3203, 0.6406, 0.3203, 0.07812, 0.3359, 0.07812, 0.3359, 0.07812, 0.25, 0.07812, 0.25, 0.6641, 0.4453, 0.6641, 0.4844, 0.625, 0.4844, 0.8984, 0.375, 0.8984, 0.375, 0.8984, 0.3672, 0.8984, 0.3672, 0.8281, 0.1797, 0.8281, 0.1797, 0.8281, 0.2109, 0.3906, 0.9375, 0.3438, 0.9375, 0.3906, 0.9375, 0.9219, 0.375, 0.9219, 0.375, 0.8984, 0.375, 0.8984, 0.375, 0.1953, 0.4609, 0.1953, 0.4609, 0.1484, 0.4609, 0.1484, 0.4609, 0.6328, 0.7734, 0.7109, 0.7813, 0.625, 0.7813, 0.7031, 0.7109, 0.7031, 0.7734, 0.6328, 0.7734, 0.6328, 0.7109, 0.7031, 0.7109, 0.6328, 0.7734, 0.5313, 0.9453, 0.5313, 0.9453, 0.5313, 0.9219, 0.7656, 0.9219, 0.7656, 0.9219, 0.7656, 0.9141, 0.7656, 0.9141, 0.625, 0.7031, 0.7031, 0.7109, 0.6328, 0.7109, 0.6641, 0.6016, 0.7188, 0.6094, 0.6563, 0.6094, 0.6797, 0.3359, 0.6797, 0.375, 0.6406, 0.375, 0.6797, 0.2813, 0.6797, 0.3203, 0.6406, 0.2813, 0.7109, 0.5625, 0.7109, 0.6016, 0.6641, 0.6016, 0.8281, 0.8438, 0.8281, 0.8438, 0.875, 0.8438, 0.875, 0.8438, 0.3906, 0.9453, 0.3906, 0.9453, 0.3906, 0.9375, 0.3906, 0.9375, 0.9063, 0.9219, 0.7656, 0.9219, 0.9063, 0.9219, 0.7188, 0.9141, 0.7188, 0.9141, 0.7188, 0.9219, 0.7188, 0.9219, 0.6562, 0.5547, 0.7109, 0.5625, 0.6641, 0.5625, 0.03906, 0.5781, 0.1797, 0.5859, 0.05469, 0.6016, 0.7109, 0.7031, 0.7109, 0.7813, 0.7031, 0.7734, 0.3438, 0.9375, 0.3438, 0.9375, 0.3438, 0.9453, 0.3438, 0.9453, 0.0625, 0.6094, 0.05469, 0.6016, 0.1797, 0.6016, 0.1797, 0.6094, 0.9219, 0.2578, 0.9219, 0.375, 0.9219, 0.2578, 0.7656, 0.9141, 0.7656, 0.9141, 0.7188, 0.9141, 0.7188, 0.9141, 0.8984, 0.3672, 0.8984, 0.3672, 0.8516, 0.3672, 0.8516, 0.3672, 0.1484, 0.4922, 0.2891, 0.4922, 0.05469, 0.4922, 0.3672, 0.6953, 0.3672, 0.5781, 0.3672, 0.6953, 0.07031, 0.2422, 0.1484, 0.25, 0.07812, 0.25, 0.6719, 0.875, 0.6719, 0.875, 0.6719, 0.8828, 0.6719, 0.8828, 0.3437, 0.6094, 0.3437, 0.6094, 0.2266, 0.6094, 0.07812, 0.3828, 0.07812, 0.3828, 0.08594, 0.3828, 0.08594, 0.3828, 0.3906, 0.9453, 0.3906, 0.9453, 0.5313, 0.9453, 0.5625, 0.9766, 0.5625, 0.9766, 0.5625, 0.9453, 0.5625, 0.9453, 0.3047, 0.875, 0.3047, 0.875, 0.3047, 0.8828, 0.3047, 0.8828, 0.1953, 0.4688, 0.1953, 0.4688, 0.1953, 0.4609, 0.1953, 0.4609, 0.7861, 0.2826, 0.7861, 0.3092, 0.7861, 0.2826, 0.2266, 0.6953, 0.3672, 0.6953, 0.05469, 0.6953, 0.05469, 0.2266, 0.1484, 0.2422, 0.07031, 0.2422, 0.08594, 0.3359, 0.08594, 0.3359, 0.07812, 0.3359, 0.07812, 0.3359, 0.25, 0.3828, 0.25, 0.3828, 0.2578, 0.3828, 0.2578, 0.3828, 0.3437, 0.6094, 0.3438, 0.6719, 0.3437, 0.6094, 0.9219, 0.2109, 0.9219, 0.2109, 0.9219, 0.07151, 0.1953, 0.25, 0.1953, 0.25, 0.2578, 0.25, 0.2578, 0.25, 0.9711, 0.2296, 0.9711, 0.1893, 0.9711, 0.2296, 0.7344, 0.7891, 0.7344, 0.7891, 0.4062, 0.7891, 0.3672, 0.1328, 0.5781, 0.1328, 0.2031, 0.1328, 0.1875, 0.9766, 0.5625, 0.9766, 0.1875, 0.9766, 0.2578, 0.3828, 0.2578, 0.3828, 0.2578, 0.4688, 0.2578, 0.4688, 0.5547, 0.07031, 0.5547, 0.1094, 0.5547, 0.07031, 0.08594, 0.3359, 0.08594, 0.3828, 0.07812, 0.375, 0.2578, 0.3359, 0.2578, 0.3359, 0.25, 0.3359, 0.25, 0.3359, 0.0625, 0.6719, 0.0625, 0.6719, 0.0625, 0.6094, 0.0625, 0.6094, 0.07812, 0.25, 0.07812, 0.3359, 0.07031, 0.2422, 0.07812, 0.3828, 0.07812, 0.4688, 0.07031, 0.4766, 0.07031, 0.4766, 0.1484, 0.4922, 0.05469, 0.4922, 0.0625, 0.375, 0.0625, 0.3438, 0.07812, 0.3438, 0.07812, 0.375, 0.2187, 0.9453, 0.2187, 0.9453, 0.3438, 0.9453, 0.4062, 0.5453, 0.4062, 0.7891, 0.4063, 0.2422, 0.0, 0.0, 0.0, 0.0, 0.0, 0.0, 0.07031, 0.3359, 0.07812, 0.3438, 0.0625, 0.3438, 0.05469, 0.3359, 0.05469, 0.2266, 0.07031, 0.2422, 0.07031, 0.3359, 0.05469, 0.6797, 0.05469, 0.6016, 0.0625, 0.6094, 0.0625, 0.6719, 0.0625, 0.3438, 0.0625, 0.375, 0.05469, 0.3359, 0.07031, 0.3828, 0.07031, 0.4766, 0.05469, 0.4922, 0.7969, 0.1771, 0.6094, 0.1641, 0.6218, 0.007812, 0.9219, 0.0234, 0.8406, 0.07275, 0.8418, 0.07275, 0.8432, 0.07275, 0.05469, 0.2266, 0.05469, 0.3359, 0.05469, 0.3828, 0.05469, 0.4922, 0.05469, 0.6953, 0.05469, 0.9844, 0.03906, 0.9844, 0.7187, 0.9453, 0.9375, 0.9453, 0.5625, 0.9453, 0.9375, 0.8125, 0.9375, 0.8125, 0.9375, 0.9453, 0.05469, 0.6016, 0.05469, 0.6797, 0.03906, 0.5781, 0.05469, 0.6797, 0.05469, 0.6953, 0.03906, 0.5781, 0.0, 0.0, 0.0, 0.0, 0.0, 0.0, 0.2891, 0.2266, 0.2891, 0.2266, 0.2891, 0.4922, 0.1875, 0.8438, 0.1875, 0.8438, 0.7734, 0.8438, 0.03906, 0.9844, 0.05469, 0.9844, 0.03906, 0.9844, 0.3672, 0.04688, 0.2031, 0.04688, 0.5781, 0.04688, 0.7344, 0.7891, 0.7344, 0.2422, 0.7344, 0.7891, 0.3672, 0.5781, 0.03906, 0.5781, 0.3672, 0.5781, 0.7734, 0.8125, 0.7734, 0.8438, 0.7734, 0.8125, 0.05469, 0.6953, 0.05469, 0.6953, 0.05469, 0.9844, 0.8281, 0.8125, 0.7734, 0.8125, 0.9375, 0.8125, 0.2031, 0.04688, 0.2031, 0.1328, 0.2031, 0.04688, 0.8334, 0.07275, 0.8334, 0.07275, 0.8406, 0.07275, 0.8432, 0.07275, 0.4844, 0.4922, 0.4844, 0.4922, 0.5469, 0.4922, 0.5469, 0.4922, 0.5781, 0.04688, 0.5781, 0.04688, 0.5781, 0.1328, 0.8477, 0.07275, 0.856, 0.07275, 0.8432, 0.07275, 0.1953, 0.2266, 0.05469, 0.2266, 0.2891, 0.2266, 0.0, 0.0, 0.0, 0.0, 0.0, 0.0, 0.4063, 0.2422, 0.4063, 0.2422, 0.7344, 0.2422, 0.1875, 0.8438, 0.1875, 0.9766, 0.1875, 0.8438, 0.0, 0.0, 0.0, 0.0, 0.0, 0.0, 0.0, 0.0, 0.0, 0.0, 0.0, 0.0, 0.4609, 0.2734, 0.4609, 0.2734, 0.4219, 0.2734, 0.5312, 0.375, 0.5312, 0.3359, 0.5312, 0.375, 0.6094, 0.7813, 0.6094, 0.7813, 0.5234, 0.7813, 0.5234, 0.7813, 0.4141, 0.6094, 0.4141, 0.6094, 0.4141, 0.5547, 0.4141, 0.5547, 0.7187, 0.5547, 0.7187, 0.5547, 0.6562, 0.5547, 0.9219, 0.0234, 0.6218, 0.007812, 1.0, 0.007812, 0.9609, 0.02344, 0.9166, 0.02562, 0.9166, 0.02561, 0.9208, 0.02562, 0.03906, 0.5781, 0.03906, 0.9844, 0.03906, 0.5781, 0.1797, 0.9844, 1.0, 1.0, -4.657e-08, 1.0, 0.9609, 0.02344, 0.9609, 0.4063, 0.9531, 0.03125, 1.0, 0.0, 1.0, 0.007812, 0.6218, 0.007812, 0.9453, 0.8047, 0.9453, 0.9531, 0.9375, 0.9453, 0.9219, 0.0234, 0.9531, 0.03125, 0.9219, 0.03122, 0.8748, 0.4008, 0.9119, 0.4039, 0.8459, 0.4039, 0.9609, 0.4063, 0.9453, 0.8047, 0.7656, 0.8047, 0.7656, 0.8047, 0.9375, 0.8125, 0.7734, 0.8125, 0.7969, 0.4063, 0.9609, 0.4063, 0.7656, 0.8047, 0.7656, 0.8359, 0.7656, 0.8047, 0.7734, 0.8125, 0.7734, 0.8438, 0.8032, 0.2141, 0.8032, 0.3562, 0.7983, 0.2174, 0.9375, 0.9453, 0.9453, 0.9531, 0.5703, 0.9531, 0.7969, 0.1771, 0.7969, 0.4063, 0.7422, 0.2344, 0.03125, 0.2031, 0.02344, 0.1953, 0.3281, 0.1953, 0.3203, 0.2031, 0.7969, 0.4063, 0.7656, 0.8047, 0.7422, 0.2344, 0.7656, 0.8047, 0.7656, 0.8359, 0.7422, 0.7969, 0.7422, 0.2344, 0.7422, 0.7969, 0.7344, 0.2422, 0.6094, 0.1641, 0.7422, 0.2344, 0.3984, 0.2344, 0.6218, 0.007812, 0.6094, 0.1641, 0.6094, 0.01562, 0.5703, 0.9531, 0.9453, 0.9531, 0.5703, 0.9844, 0.3984, 0.2344, 0.7344, 0.2422, 0.4063, 0.2422, 0.6094, 0.01562, 0.6094, 0.1641, 0.6016, 0.1563, 0.6016, 0.02344, 0.6016, 0.1563, 0.5781, 0.04688, 0.4062, 0.7891, 0.7422, 0.7969, 0.3984, 0.7969, 0.5703, 0.9531, 0.5703, 0.9844, 0.5625, 0.9766, 0.3984, 0.7969, 0.7656, 0.8359, 0.1797, 0.8359, 0.6218, 0.007812, 0.6094, 0.01562, 0.1719, 0.01562, 0.6094, 0.1641, 0.3984, 0.2344, 0.3281, 0.1953, 0.5625, 0.9766, 0.5703, 0.9844, 0.1797, 0.9844, 0.4063, 0.2422, 0.4062, 0.7891, 0.3984, 0.2344, 0.3984, 0.2344, 0.3984, 0.7969, 0.375, 0.7031, 0.1719, 0.01562, 0.6016, 0.02344, 0.1797, 0.02344, 0.375, 0.5703, 0.3984, 0.2344, 0.375, 0.7031, 0.1797, 0.02344, 0.6016, 0.02344, 0.2031, 0.04688, 0.375, 0.5703, 0.375, 0.7031, 0.3672, 0.5781, 0.6016, 0.1563, 0.6094, 0.1641, 0.1719, 0.1641, 0.2031, 0.1328, 0.6016, 0.1563, 0.1797, 0.1563, 0.1797, 0.8359, 0.7734, 0.8438, 0.1875, 0.8438, 0.3281, 0.1953, 0.3281, 0.5234, 0.3203, 0.5156, 0.3203, 0.2031, 0.3203, 0.5156, 0.2891, 0.4922, 0.375, 0.5703, 0.3672, 0.5781, 0.03906, 0.5781, 0.0, 0.0, 0.6218, 0.007812, 0.0, 0.007812, 0.3203, 0.5156, 0.3281, 0.5234, 0.02344, 0.5234, 0.3203, 0.2031, 0.2891, 0.2266, 0.05469, 0.2266, 0.2031, 0.04688, 0.2031, 0.1328, 0.1797, 0.1563, 0.1875, 0.8438, 0.1875, 0.9766, 0.1797, 0.9844, 0.1797, 0.02344, 0.1797, 0.1563, 0.1719, 0.01562, 0.3281, 0.5234, 0.375, 0.5703, 0.03125, 0.5703, 0.02344, 0.5234, 0.3281, 0.5234, 0.03125, 0.5703, 0.1719, 0.1641, 0.3281, 0.1953, 0.02344, 0.1953, 0.03125, 0.9922, 0.03906, 0.9844, 0.05469, 0.9844, 0.0625, 0.9922, 0.05469, 0.6953, 0.375, 0.7031, 0.0625, 0.7031, 0.375, 0.7031, 0.1797, 0.8359, 0.0625, 0.7031, 0.1797, 0.8359, 0.0625, 0.9922, 0.0625, 0.7031, 0.0625, 0.7031, 0.0625, 0.9922, 0.05469, 0.9844, 0.05469, 0.2266, 0.05469, 0.4922, 0.03125, 0.5156, 0.03906, 0.5781, 0.03906, 0.9844, 0.03125, 0.5703, 0.03125, 0.2031, 0.03125, 0.5156, 0.02344, 0.1953, 0.0, 0.007812, 0.02344, 0.1953, 0.02344, 0.5234, -4.657e-08, 1.0, 0.02344, 0.5234, 0.03125, 0.5703, -4.657e-08, 1.0, 0.03125, 0.5703, 0.03125, 0.9922, 1.0, 0.007812, 1.0, 1.0, 0.9609, 0.4063, 0.7187, 0.5547, 0.7188, 0.6094, 0.7109, 0.5625, 0.9375, 0.25, 0.9375, 0.2188, 0.9453, 0.2109, 0.9453, 0.2578, 0.8977, 0.1054, 0.8837, 0.1215, 0.8826, 0.1215, 0.8977, 0.1041, 0.7266, 0.875, 0.8047, 0.875, 0.7266, 0.875, 0.9297, 0.0625, 0.9297, 0.2109, 0.9219, 0.2188, 0.9219, 0.2109, 0.9219, 0.07151, 0.7266, 0.8828, 0.7266, 0.875, 0.8047, 0.875, 0.7656, 0.9141, 0.9219, 0.2578, 0.9219, 0.375, 0.8984, 0.3672, 0.8984, 0.3672, 0.9219, 0.375, 0.8984, 0.375, 0.9063, 0.8359, 0.9063, 0.9219, 0.875, 0.8438, 0.9141, 0.2578, 0.8984, 0.3672, 0.8359, 0.2578, 0.9141, 0.2109, 0.9141, 0.2578, 0.8359, 0.2578, 0.875, 0.8438, 0.9063, 0.9219, 0.7656, 0.9219, 0.8359, 0.2578, 0.8984, 0.3672, 0.8516, 0.3672, 0.8281, 0.1797, 0.8359, 0.2109, 0.8281, 0.2109, 0.8359, 0.2578, 0.8516, 0.3672, 0.8281, 0.2578, 0.8516, 0.3672, 0.8516, 0.375, 0.8281, 0.375, 0.0625, 0.6719, 0.0625, 0.6094, 0.1797, 0.6641, 0.1797, 0.6719, 0.7266, 0.8828, 0.7656, 0.9141, 0.7188, 0.9141, 0.7266, 0.8828, 0.7188, 0.9141, 0.6719, 0.8828, 0.6719, 0.8828, 0.7188, 0.9219, 0.5313, 0.9219, 0.6719, 0.875, 0.6719, 0.8828, 0.5313, 0.9219, 0.5547, 0.07031, 0.5547, 0.1094, 0.4141, 0.1094, 0.6719, 0.875, 0.5313, 0.9219, 0.3906, 0.9375, 0.3906, 0.9375, 0.5313, 0.9453, 0.3906, 0.9453, 0.4141, 0.07031, 0.5547, 0.07031, 0.4141, 0.07812, 0.3672, 0.07812, 0.4141, 0.1016, 0.3672, 0.1016, 0.3516, 0.875, 0.3906, 0.9375, 0.3516, 0.8828, 0.3672, 0.07031, 0.3672, 0.07812, 0.2266, 0.07031, 0.3672, 0.07812, 0.3672, 0.1016, 0.2266, 0.07031, 0.2266, 0.07031, 0.3672, 0.1094, 0.2266, 0.1094, 0.3437, 0.6094, 0.3438, 0.6719, 0.2266, 0.6719, 0.2266, 0.6172, 0.3437, 0.6094, 0.2266, 0.6641, 0.2266, 0.6094, 0.3437, 0.6094, 0.2266, 0.6172, 0.2578, 0.25, 0.2578, 0.3359, 0.25, 0.3359, 0.2578, 0.3828, 0.2578, 0.4688, 0.25, 0.3828, 0.3047, 0.875, 0.3047, 0.8828, 0.2187, 0.875, 0.25, 0.3359, 0.25, 0.3828, 0.1953, 0.4609, 0.2266, 0.6172, 0.2266, 0.6641, 0.1797, 0.6641, 0.1953, 0.2578, 0.2578, 0.25, 0.25, 0.3359, 0.0625, 0.6094, 0.1797, 0.6172, 0.1797, 0.6641, 0.1484, 0.25, 0.1484, 0.2578, 0.08594, 0.3359, 0.1484, 0.2578, 0.25, 0.3359, 0.08594, 0.3359, 0.08594, 0.3359, 0.25, 0.3359, 0.08594, 0.3828, 0.1484, 0.25, 0.08594, 0.3359, 0.07812, 0.25, 0.1484, 0.4609, 0.1484, 0.4688, 0.07812, 0.4688, 0.07812, 0.25, 0.08594, 0.3359, 0.07812, 0.3359, 0.08594, 0.3828, 0.1484, 0.4609, 0.07812, 0.3828, 0.833, 0.1463, 0.8316, 0.1379, 0.8319, 0.1381, 0.8331, 0.1459])
me_reac1_4.materials.append(mat_reac1_4)
me_reac1_4.use_remesh_preserve_volume = False
me_reac1_4.use_remesh_preserve_attributes = False
me_reac1_4.use_mirror_vertex_groups = False
me_reac1_4.update()

# ---- objects
ob_reac1_4 = bpy.data.objects.new('reac1_4', me_reac1_4)

# ---- transforms, parenting, visibility, modifiers, constraints
ob_reac1_4.location = (0.0, 0.0, 0.0)
ob_reac1_4.lineart.crease_threshold = 0.0

# ---- collection membership
col_collection_1.objects.link(ob_reac1_4)

# ---- scene / render settings (as saved in the file)
scene.frame_start = 1; scene.frame_end = 2; scene.frame_set(1)
scene.render.engine = 'BLENDER_EEVEE_NEXT'
scene.render.resolution_percentage = 50
scene.render.dither_intensity = 0.0
scene.cycles.use_denoising = False
scene.cycles.samples = 128
scene.cycles.sampling_pattern = 'TABULATED_SOBOL'
scene.cycles.light_sampling_threshold = 0.0
scene.cycles.use_adaptive_sampling = False
scene.cycles.use_light_tree = False
scene.cycles.blur_glossy = 0.0
scene.cycles.sample_clamp_indirect = 0.0
scene.view_settings.view_transform = 'Standard'
bpy.context.view_layer.update()

# ---- added for rendering (the .blend has no active camera and no usable light): camera, sun
cam_auto = bpy.data.cameras.new('AutoCamera')
cam_auto.lens = 50.0
cam_auto.sensor_width = 36.0
cam_auto.clip_end = 1000.0
ob_auto_camera = bpy.data.objects.new('AutoCamera', cam_auto)
scene.collection.objects.link(ob_auto_camera)
ob_auto_camera.location = (3.35049, -2.76059, 2.68039)
ob_auto_camera.rotation_euler = (1.09748, -7.21219e-08, 0.694738)
scene.camera = ob_auto_camera
light_auto_sun = bpy.data.lights.new('AutoSun', 'SUN')
light_auto_sun.energy = 3.0
light_auto_sun.angle = 0.0523599
ob_auto_sun = bpy.data.objects.new('AutoSun', light_auto_sun)
scene.collection.objects.link(ob_auto_sun)
ob_auto_sun.rotation_euler = (0.872665, 0.174533, 0.523599)
bpy.context.view_layer.update()
